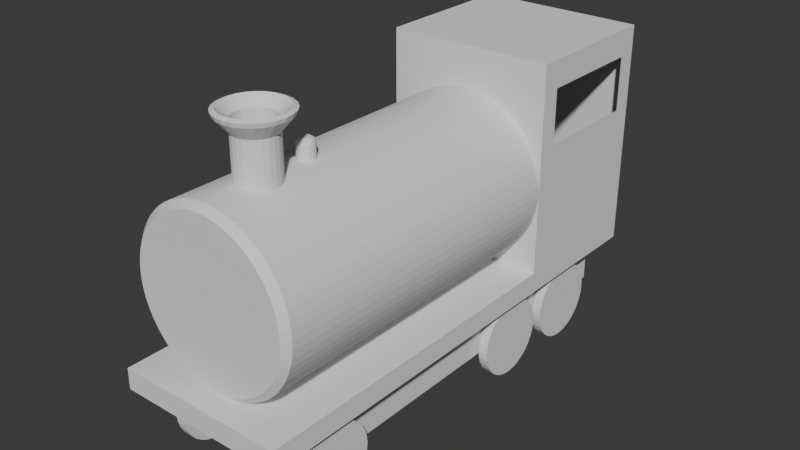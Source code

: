 # Source: Train.blend  (saved by Blender 4.1.24; exported with 4.5.12 LTS)
import bpy
from mathutils import Matrix  # noqa: F401  (used for matrix-valued properties, if any)

bpy.ops.wm.read_factory_settings(use_empty=True)
scene = bpy.context.scene
scene.name = 'Scene'

# ---- collections
col_collection = bpy.data.collections.new('Collection'); scene.collection.children.link(col_collection)

# ---- world
world_world = bpy.data.worlds.new('World'); scene.world = world_world
world_world.use_nodes = True; world_world.node_tree.nodes.clear()
_N = world_world.node_tree.nodes; _L = world_world.node_tree.links
n0 = _N.new('ShaderNodeOutputWorld'); n0.name = 'World Output'; n0.location = (300, 300)
n1 = _N.new('ShaderNodeBackground'); n1.name = 'Background'; n1.location = (10, 300)
n1.inputs[0].default_value = (0.05088, 0.05088, 0.05088, 1.0)
_L.new(n1.outputs[0], n0.inputs[0])
n0.is_active_output = True
world_world.color = (0.05088, 0.05088, 0.05088)
world_world.use_sun_shadow = False
world_world.sun_shadow_jitter_overblur = 0.0

# ---- meshes
me_cube_001 = bpy.data.meshes.new('Cube.001')
me_cube_001.from_pydata([(-1.0, -1.0, -1.0), (-1.0, -1.0, 1.0), (-1.0, 0.9286, -1.0), (-1.0, 0.9286, 1.0), (1.0, -1.0, -1.0), (1.0, -1.0, 1.0), (1.0, 0.9286, -1.0), (1.0, 0.9286, 1.0), (-1.0, 0.3385, -1.0), (-1.0, 0.3385, 1.0), (1.0, 0.3385, -1.0), (1.0, 0.3385, 1.0), (-1.0, 0.3385, 20.77), (-1.0, 0.9286, 20.77), (1.0, 0.9286, 20.77), (1.0, 0.3385, 20.77), (-1.0, 0.9286, 12.99), (1.0, 0.9286, 12.99), (1.0, 0.3385, 12.99), (-1.0, 0.3385, 12.99), (-1.0, 0.4145, 1.0), (-1.0, 0.8526, 1.0), (1.0, 0.4145, -1.0), (1.0, 0.8526, -1.0), (-1.0, 0.8526, -1.0), (-1.0, 0.4145, -1.0), (1.0, 0.8526, 1.0), (1.0, 0.4145, 1.0), (-1.0, 0.4145, 20.77), (-1.0, 0.8526, 20.77), (1.0, 0.8526, 20.77), (1.0, 0.4145, 20.77), (-1.0, 0.4145, 12.99), (-1.0, 0.8526, 12.99), (1.0, 0.8526, 12.99), (1.0, 0.4145, 12.99), (0.7618, 0.9286, -1.0), (-0.7618, 0.9286, -1.0), (-0.7618, 0.9286, 1.0), (0.7618, 0.9286, 1.0), (-0.7618, -1.0, -1.0), (0.7618, -1.0, -1.0), (0.7618, -1.0, 1.0), (-0.7618, -1.0, 1.0), (-0.7618, 0.3385, 1.0), (0.7618, 0.3385, 1.0), (0.7618, 0.3385, -1.0), (-0.7618, 0.3385, -1.0), (-0.7618, 0.9286, 20.77), (0.7618, 0.9286, 20.77), (-0.7618, 0.3385, 20.77), (0.7618, 0.3385, 20.77), (0.7618, 0.3385, 12.99), (-0.7618, 0.3385, 12.99), (-0.7618, 0.9286, 12.99), (0.7618, 0.9286, 12.99), (-0.7618, 0.8526, 20.77), (0.7618, 0.8526, 20.77), (-0.7618, 0.4145, 20.77), (0.7618, 0.4145, 20.77), (0.7618, 0.8526, -1.0), (-0.7618, 0.8526, -1.0), (0.7618, 0.4145, -1.0), (-0.7618, 0.4145, -1.0), (-1.0, 0.9286, 18.18), (1.0, 0.3385, 18.18), (1.0, 0.9286, 18.18), (-1.0, 0.3385, 18.18), (-1.0, 0.8526, 18.18), (-1.0, 0.4145, 18.18), (1.0, 0.4145, 18.18), (1.0, 0.8526, 18.18), (-0.7618, 0.3385, 18.18), (0.7618, 0.3385, 18.18), (0.7618, 0.9286, 18.18), (-0.7618, 0.9286, 18.18), (-1.0, -0.8501, -1.0), (1.0, -0.8501, 1.0), (-1.0, -0.8501, 1.0), (1.0, -0.8501, -1.0), (0.7618, -0.8501, 1.0), (-0.7618, -0.8501, 1.0), (-0.7618, -0.8501, -1.0), (0.7618, -0.8501, -1.0), (0.7618, 0.3385, -5.551), (-0.7618, 0.3385, -5.551), (0.7618, 0.8526, -5.551), (-0.7618, 0.8526, -5.551), (0.7618, 0.4145, -5.551), (-0.7618, 0.4145, -5.551), (-0.7618, -0.8501, -5.551), (0.7618, -0.8501, -5.551), (-0.7766, -0.5558, -5.096), (-0.8898, -0.5558, -5.096), (0.7874, -0.5558, -5.096), (0.9006, -0.5558, -5.096), (0.7874, -0.5587, -5.822), (0.9006, -0.5587, -5.822), (0.7874, -0.5673, -6.519), (0.9006, -0.5673, -6.519), (0.7874, -0.5813, -7.161), (0.9006, -0.5813, -7.161), (0.7874, -0.6002, -7.725), (0.9006, -0.6002, -7.725), (0.7874, -0.6231, -8.187), (0.9006, -0.6231, -8.187), (0.7874, -0.6493, -8.531), (0.9006, -0.6493, -8.531), (0.7874, -0.6777, -8.742), (0.9006, -0.6777, -8.742), (0.7874, -0.7073, -8.814), (0.9006, -0.7073, -8.814), (0.7874, -0.7368, -8.742), (0.9006, -0.7368, -8.742), (0.7874, -0.7652, -8.531), (0.9006, -0.7652, -8.531), (0.7874, -0.7914, -8.187), (0.9006, -0.7914, -8.187), (0.7874, -0.8144, -7.725), (0.9006, -0.8144, -7.725), (0.7874, -0.8332, -7.161), (0.9006, -0.8332, -7.161), (0.7874, -0.8472, -6.519), (0.9006, -0.8472, -6.519), (0.7874, -0.8558, -5.822), (0.9006, -0.8558, -5.822), (0.7874, -0.8587, -5.096), (0.9006, -0.8587, -5.096), (0.7874, -0.8558, -4.371), (0.9006, -0.8558, -4.371), (0.7874, -0.8472, -3.674), (0.9006, -0.8472, -3.674), (0.7874, -0.8332, -3.031), (0.9006, -0.8332, -3.031), (0.7874, -0.8144, -2.468), (0.9006, -0.8144, -2.468), (0.7874, -0.7914, -2.006), (0.9006, -0.7914, -2.006), (0.7874, -0.7652, -1.662), (0.9006, -0.7652, -1.662), (0.7874, -0.7368, -1.451), (0.9006, -0.7368, -1.451), (0.7874, -0.7073, -1.379), (0.9006, -0.7073, -1.379), (0.7874, -0.6777, -1.451), (0.9006, -0.6777, -1.451), (0.7874, -0.6493, -1.662), (0.9006, -0.6493, -1.662), (0.7874, -0.6231, -2.006), (0.9006, -0.6231, -2.006), (0.7874, -0.6002, -2.468), (0.9006, -0.6002, -2.468), (0.7874, -0.5813, -3.031), (0.9006, -0.5813, -3.031), (0.7874, -0.5673, -3.674), (0.9006, -0.5673, -3.674), (0.7874, -0.5587, -4.371), (0.9006, -0.5587, -4.371), (-0.8898, -0.5587, -5.822), (-0.7766, -0.5587, -5.822), (-0.8898, -0.5673, -6.519), (-0.7766, -0.5673, -6.519), (-0.8898, -0.5813, -7.161), (-0.7766, -0.5813, -7.161), (-0.8898, -0.6002, -7.725), (-0.7766, -0.6002, -7.725), (-0.8898, -0.6231, -8.187), (-0.7766, -0.6231, -8.187), (-0.8898, -0.6493, -8.531), (-0.7766, -0.6493, -8.531), (-0.8898, -0.6777, -8.742), (-0.7766, -0.6777, -8.742), (-0.8898, -0.7073, -8.814), (-0.7766, -0.7073, -8.814), (-0.8898, -0.7368, -8.742), (-0.7766, -0.7368, -8.742), (-0.8898, -0.7652, -8.531), (-0.7766, -0.7652, -8.531), (-0.8898, -0.7914, -8.187), (-0.7766, -0.7914, -8.187), (-0.8898, -0.8144, -7.725), (-0.7766, -0.8144, -7.725), (-0.8898, -0.8332, -7.161), (-0.7766, -0.8332, -7.161), (-0.8898, -0.8472, -6.519), (-0.7766, -0.8472, -6.519), (-0.8898, -0.8558, -5.822), (-0.7766, -0.8558, -5.822), (-0.8898, -0.8587, -5.096), (-0.7766, -0.8587, -5.096), (-0.8898, -0.8558, -4.371), (-0.7766, -0.8558, -4.371), (-0.8898, -0.8472, -3.674), (-0.7766, -0.8472, -3.674), (-0.8898, -0.8332, -3.031), (-0.7766, -0.8332, -3.031), (-0.8898, -0.8144, -2.468), (-0.7766, -0.8144, -2.468), (-0.8898, -0.7914, -2.006), (-0.7766, -0.7914, -2.006), (-0.8898, -0.7652, -1.662), (-0.7766, -0.7652, -1.662), (-0.8898, -0.7368, -1.451), (-0.7766, -0.7368, -1.451), (-0.8898, -0.7073, -1.379), (-0.7766, -0.7073, -1.379), (-0.8898, -0.6777, -1.451), (-0.7766, -0.6777, -1.451), (-0.8898, -0.6493, -1.662), (-0.7766, -0.6493, -1.662), (-0.8898, -0.6231, -2.006), (-0.7766, -0.6231, -2.006), (-0.8898, -0.6002, -2.468), (-0.7766, -0.6002, -2.468), (-0.8898, -0.5813, -3.031), (-0.7766, -0.5813, -3.031), (-0.8898, -0.5673, -3.674), (-0.7766, -0.5673, -3.674), (-0.8898, -0.5587, -4.371), (-0.7766, -0.5587, -4.371), (-0.7766, 0.4083, -5.096), (-0.8898, 0.4083, -5.096), (0.7874, 0.4083, -5.096), (0.9006, 0.4083, -5.096), (0.7874, 0.4053, -5.822), (0.9006, 0.4053, -5.822), (0.7874, 0.3967, -6.519), (0.9006, 0.3967, -6.519), (0.7874, 0.3827, -7.161), (0.9006, 0.3827, -7.161), (0.7874, 0.3639, -7.725), (0.9006, 0.3639, -7.725), (0.7874, 0.3409, -8.187), (0.9006, 0.3409, -8.187), (0.7874, 0.3148, -8.531), (0.9006, 0.3148, -8.531), (0.7874, 0.2863, -8.742), (0.9006, 0.2863, -8.742), (0.7874, 0.2568, -8.814), (0.9006, 0.2568, -8.814), (0.7874, 0.2272, -8.742), (0.9006, 0.2272, -8.742), (0.7874, 0.1988, -8.531), (0.9006, 0.1988, -8.531), (0.7874, 0.1726, -8.187), (0.9006, 0.1726, -8.187), (0.7874, 0.1497, -7.725), (0.9006, 0.1497, -7.725), (0.7874, 0.1309, -7.161), (0.9006, 0.1309, -7.161), (0.7874, 0.1169, -6.519), (0.9006, 0.1169, -6.519), (0.7874, 0.1082, -5.822), (0.9006, 0.1082, -5.822), (0.7874, 0.1053, -5.096), (0.9006, 0.1053, -5.096), (0.7874, 0.1082, -4.371), (0.9006, 0.1082, -4.371), (0.7874, 0.1169, -3.674), (0.9006, 0.1169, -3.674), (0.7874, 0.1309, -3.031), (0.9006, 0.1309, -3.031), (0.7874, 0.1497, -2.468), (0.9006, 0.1497, -2.468), (0.7874, 0.1726, -2.006), (0.9006, 0.1726, -2.006), (0.7874, 0.1988, -1.662), (0.9006, 0.1988, -1.662), (0.7874, 0.2272, -1.451), (0.9006, 0.2272, -1.451), (0.7874, 0.2568, -1.379), (0.9006, 0.2568, -1.379), (0.7874, 0.2863, -1.451), (0.9006, 0.2863, -1.451), (0.7874, 0.3148, -1.662), (0.9006, 0.3148, -1.662), (0.7874, 0.3409, -2.006), (0.9006, 0.3409, -2.006), (0.7874, 0.3639, -2.468), (0.9006, 0.3639, -2.468), (0.7874, 0.3827, -3.031), (0.9006, 0.3827, -3.031), (0.7874, 0.3967, -3.674), (0.9006, 0.3967, -3.674), (0.7874, 0.4053, -4.371), (0.9006, 0.4053, -4.371), (-0.8898, 0.4053, -5.822), (-0.7766, 0.4053, -5.822), (-0.8898, 0.3967, -6.519), (-0.7766, 0.3967, -6.519), (-0.8898, 0.3827, -7.161), (-0.7766, 0.3827, -7.161), (-0.8898, 0.3639, -7.725), (-0.7766, 0.3639, -7.725), (-0.8898, 0.3409, -8.187), (-0.7766, 0.3409, -8.187), (-0.8898, 0.3148, -8.531), (-0.7766, 0.3148, -8.531), (-0.8898, 0.2863, -8.742), (-0.7766, 0.2863, -8.742), (-0.8898, 0.2568, -8.814), (-0.7766, 0.2568, -8.814), (-0.8898, 0.2272, -8.742), (-0.7766, 0.2272, -8.742), (-0.8898, 0.1988, -8.531), (-0.7766, 0.1988, -8.531), (-0.8898, 0.1726, -8.187), (-0.7766, 0.1726, -8.187), (-0.8898, 0.1497, -7.725), (-0.7766, 0.1497, -7.725), (-0.8898, 0.1309, -7.161), (-0.7766, 0.1309, -7.161), (-0.8898, 0.1169, -6.519), (-0.7766, 0.1169, -6.519), (-0.8898, 0.1082, -5.822), (-0.7766, 0.1082, -5.822), (-0.8898, 0.1053, -5.096), (-0.7766, 0.1053, -5.096), (-0.8898, 0.1082, -4.371), (-0.7766, 0.1082, -4.371), (-0.8898, 0.1169, -3.674), (-0.7766, 0.1169, -3.674), (-0.8898, 0.1309, -3.031), (-0.7766, 0.1309, -3.031), (-0.8898, 0.1497, -2.468), (-0.7766, 0.1497, -2.468), (-0.8898, 0.1726, -2.006), (-0.7766, 0.1726, -2.006), (-0.8898, 0.1988, -1.662), (-0.7766, 0.1988, -1.662), (-0.8898, 0.2272, -1.451), (-0.7766, 0.2272, -1.451), (-0.8898, 0.2568, -1.379), (-0.7766, 0.2568, -1.379), (-0.8898, 0.2863, -1.451), (-0.7766, 0.2863, -1.451), (-0.8898, 0.3148, -1.662), (-0.7766, 0.3148, -1.662), (-0.8898, 0.3409, -2.006), (-0.7766, 0.3409, -2.006), (-0.8898, 0.3639, -2.468), (-0.7766, 0.3639, -2.468), (-0.8898, 0.3827, -3.031), (-0.7766, 0.3827, -3.031), (-0.8898, 0.3967, -3.674), (-0.7766, 0.3967, -3.674), (-0.8898, 0.4053, -4.371), (-0.7766, 0.4053, -4.371), (-0.7766, 0.7577, -5.096), (-0.8898, 0.7577, -5.096), (0.7874, 0.7577, -5.096), (0.9006, 0.7577, -5.096), (0.7874, 0.7548, -5.822), (0.9006, 0.7548, -5.822), (0.7874, 0.7461, -6.519), (0.9006, 0.7461, -6.519), (0.7874, 0.7322, -7.161), (0.9006, 0.7322, -7.161), (0.7874, 0.7133, -7.725), (0.9006, 0.7133, -7.725), (0.7874, 0.6904, -8.187), (0.9006, 0.6904, -8.187), (0.7874, 0.6642, -8.531), (0.9006, 0.6642, -8.531), (0.7874, 0.6358, -8.742), (0.9006, 0.6358, -8.742), (0.7874, 0.6062, -8.814), (0.9006, 0.6062, -8.814), (0.7874, 0.5767, -8.742), (0.9006, 0.5767, -8.742), (0.7874, 0.5483, -8.531), (0.9006, 0.5483, -8.531), (0.7874, 0.5221, -8.187), (0.9006, 0.5221, -8.187), (0.7874, 0.4991, -7.725), (0.9006, 0.4991, -7.725), (0.7874, 0.4803, -7.161), (0.9006, 0.4803, -7.161), (0.7874, 0.4663, -6.519), (0.9006, 0.4663, -6.519), (0.7874, 0.4577, -5.822), (0.9006, 0.4577, -5.822), (0.7874, 0.4548, -5.096), (0.9006, 0.4548, -5.096), (0.7874, 0.4577, -4.371), (0.9006, 0.4577, -4.371), (0.7874, 0.4663, -3.674), (0.9006, 0.4663, -3.674), (0.7874, 0.4803, -3.031), (0.9006, 0.4803, -3.031), (0.7874, 0.4991, -2.468), (0.9006, 0.4991, -2.468), (0.7874, 0.5221, -2.006), (0.9006, 0.5221, -2.006), (0.7874, 0.5483, -1.662), (0.9006, 0.5483, -1.662), (0.7874, 0.5767, -1.451), (0.9006, 0.5767, -1.451), (0.7874, 0.6062, -1.379), (0.9006, 0.6062, -1.379), (0.7874, 0.6358, -1.451), (0.9006, 0.6358, -1.451), (0.7874, 0.6642, -1.662), (0.9006, 0.6642, -1.662), (0.7874, 0.6904, -2.006), (0.9006, 0.6904, -2.006), (0.7874, 0.7133, -2.468), (0.9006, 0.7133, -2.468), (0.7874, 0.7322, -3.031), (0.9006, 0.7322, -3.031), (0.7874, 0.7461, -3.674), (0.9006, 0.7461, -3.674), (0.7874, 0.7548, -4.371), (0.9006, 0.7548, -4.371), (-0.8898, 0.7548, -5.822), (-0.7766, 0.7548, -5.822), (-0.8898, 0.7461, -6.519), (-0.7766, 0.7461, -6.519), (-0.8898, 0.7322, -7.161), (-0.7766, 0.7322, -7.161), (-0.8898, 0.7133, -7.725), (-0.7766, 0.7133, -7.725), (-0.8898, 0.6904, -8.187), (-0.7766, 0.6904, -8.187), (-0.8898, 0.6642, -8.531), (-0.7766, 0.6642, -8.531), (-0.8898, 0.6358, -8.742), (-0.7766, 0.6358, -8.742), (-0.8898, 0.6062, -8.814), (-0.7766, 0.6062, -8.814), (-0.8898, 0.5767, -8.742), (-0.7766, 0.5767, -8.742), (-0.8898, 0.5483, -8.531), (-0.7766, 0.5483, -8.531), (-0.8898, 0.5221, -8.187), (-0.7766, 0.5221, -8.187), (-0.8898, 0.4991, -7.725), (-0.7766, 0.4991, -7.725), (-0.8898, 0.4803, -7.161), (-0.7766, 0.4803, -7.161), (-0.8898, 0.4663, -6.519), (-0.7766, 0.4663, -6.519), (-0.8898, 0.4577, -5.822), (-0.7766, 0.4577, -5.822), (-0.8898, 0.4548, -5.096), (-0.7766, 0.4548, -5.096), (-0.8898, 0.4577, -4.371), (-0.7766, 0.4577, -4.371), (-0.8898, 0.4663, -3.674), (-0.7766, 0.4663, -3.674), (-0.8898, 0.4803, -3.031), (-0.7766, 0.4803, -3.031), (-0.8898, 0.4991, -2.468), (-0.7766, 0.4991, -2.468), (-0.8898, 0.5221, -2.006), (-0.7766, 0.5221, -2.006), (-0.8898, 0.5483, -1.662), (-0.7766, 0.5483, -1.662), (-0.8898, 0.5767, -1.451), (-0.7766, 0.5767, -1.451), (-0.8898, 0.6062, -1.379), (-0.7766, 0.6062, -1.379), (-0.8898, 0.6358, -1.451), (-0.7766, 0.6358, -1.451), (-0.8898, 0.6642, -1.662), (-0.7766, 0.6642, -1.662), (-0.8898, 0.6904, -2.006), (-0.7766, 0.6904, -2.006), (-0.8898, 0.7133, -2.468), (-0.7766, 0.7133, -2.468), (-0.8898, 0.7322, -3.031), (-0.7766, 0.7322, -3.031), (-0.8898, 0.7461, -3.674), (-0.7766, 0.7461, -3.674), (-0.8898, 0.7548, -4.371), (-0.7766, 0.7548, -4.371), (0.0, 0.3476, 17.01), (0.09802, 0.3476, 16.97), (0.1951, 0.3476, 16.85), (0.2903, 0.3476, 16.66), (0.3827, 0.3476, 16.39), (0.4714, 0.3476, 16.06), (0.5556, 0.3476, 15.65), (0.6344, 0.3476, 15.18), (0.7071, 0.3476, 14.64), (0.773, 0.3476, 14.06), (0.8315, 0.3476, 13.42), (0.8819, 0.3476, 12.74), (0.9239, 0.3476, 12.03), (0.9569, 0.3476, 11.28), (0.9808, 0.3476, 10.51), (0.9952, 0.3476, 9.728), (1.0, 0.3476, 8.937), (0.9952, 0.3476, 8.146), (0.9808, 0.3476, 7.363), (0.9569, 0.3476, 6.595), (0.9239, 0.3476, 5.849), (0.8819, 0.3476, 5.133), (0.8315, 0.3476, 4.454), (0.773, 0.3476, 3.817), (0.7071, 0.3476, 3.231), (0.6344, 0.3476, 2.699), (0.5556, 0.3476, 2.227), (0.4714, 0.3476, 1.82), (0.3827, 0.3476, 1.481), (0.2903, 0.3476, 1.214), (0.1951, 0.3476, 1.022), (0.09802, 0.3476, 0.9057), (0.0, 0.3476, 0.8668), (-0.09802, 0.3476, 0.9057), (-0.1951, 0.3476, 1.022), (-0.2903, 0.3476, 1.214), (-0.3827, 0.3476, 1.481), (-0.4714, 0.3476, 1.82), (-0.5556, 0.3476, 2.227), (-0.6344, 0.3476, 2.699), (-0.7071, 0.3476, 3.231), (-0.773, 0.3476, 3.817), (-0.8315, 0.3476, 4.454), (-0.8819, 0.3476, 5.133), (-0.9239, 0.3476, 5.849), (-0.9569, 0.3476, 6.595), (-0.9808, 0.3476, 7.363), (-0.9952, 0.3476, 8.146), (-1.0, 0.3476, 8.937), (-0.9952, 0.3476, 9.728), (-0.9808, 0.3476, 10.51), (-0.9569, 0.3476, 11.28), (-0.9239, 0.3476, 12.03), (-0.8819, 0.3476, 12.74), (-0.8315, 0.3476, 13.42), (-0.773, 0.3476, 14.06), (-0.7071, 0.3476, 14.64), (-0.6344, 0.3476, 15.18), (-0.5556, 0.3476, 15.65), (-0.4714, 0.3476, 16.06), (-0.3827, 0.3476, 16.39), (-0.2903, 0.3476, 16.66), (-0.1951, 0.3476, 16.85), (-0.09802, 0.3476, 16.97), (0.0, -0.9233, 16.41), (0.0, -0.8991, 17.01), (0.09078, -0.9233, 16.38), (0.09802, -0.8991, 16.97), (0.1807, -0.9233, 16.27), (0.1951, -0.8991, 16.85), (0.2689, -0.9233, 16.09), (0.2903, -0.8991, 16.66), (0.3544, -0.9233, 15.84), (0.3827, -0.8991, 16.39), (0.4366, -0.9233, 15.53), (0.4714, -0.8991, 16.06), (0.5146, -0.9233, 15.15), (0.5556, -0.8991, 15.65), (0.5876, -0.9233, 14.72), (0.6344, -0.8991, 15.18), (0.6549, -0.9233, 14.22), (0.7071, -0.8991, 14.64), (0.716, -0.9233, 13.68), (0.773, -0.8991, 14.06), (0.7701, -0.9233, 13.09), (0.8315, -0.8991, 13.42), (0.8168, -0.9233, 12.46), (0.8819, -0.8991, 12.74), (0.8557, -0.9233, 11.8), (0.9239, -0.8991, 12.03), (0.8863, -0.9233, 11.11), (0.9569, -0.8991, 11.28), (0.9084, -0.9233, 10.4), (0.9808, -0.8991, 10.51), (0.9217, -0.9233, 9.67), (0.9952, -0.8991, 9.728), (0.9262, -0.9233, 8.937), (1.0, -0.8991, 8.937), (0.9217, -0.9233, 8.205), (0.9952, -0.8991, 8.146), (0.9084, -0.9233, 7.479), (0.9808, -0.8991, 7.363), (0.8863, -0.9233, 6.768), (0.9569, -0.8991, 6.595), (0.8557, -0.9233, 6.077), (0.9239, -0.8991, 5.849), (0.8168, -0.9233, 5.414), (0.8819, -0.8991, 5.133), (0.7701, -0.9233, 4.785), (0.8315, -0.8991, 4.454), (0.716, -0.9233, 4.195), (0.773, -0.8991, 3.817), (0.6549, -0.9233, 3.652), (0.7071, -0.8991, 3.231), (0.5876, -0.9233, 3.159), (0.6344, -0.8991, 2.699), (0.5146, -0.9233, 2.722), (0.5556, -0.8991, 2.227), (0.4366, -0.9233, 2.345), (0.4714, -0.8991, 1.82), (0.3544, -0.9233, 2.032), (0.3827, -0.8991, 1.481), (0.2689, -0.9233, 1.784), (0.2903, -0.8991, 1.214), (0.1807, -0.9233, 1.606), (0.1951, -0.8991, 1.022), (0.09078, -0.9233, 1.499), (0.09802, -0.8991, 0.9057), (-2.328e-10, -0.9233, 1.463), (0.0, -0.8991, 0.8668), (-0.09078, -0.9233, 1.499), (-0.09802, -0.8991, 0.9057), (-0.1807, -0.9233, 1.606), (-0.1951, -0.8991, 1.022), (-0.2689, -0.9233, 1.784), (-0.2903, -0.8991, 1.214), (-0.3544, -0.9233, 2.032), (-0.3827, -0.8991, 1.481), (-0.4366, -0.9233, 2.345), (-0.4714, -0.8991, 1.82), (-0.5146, -0.9233, 2.722), (-0.5556, -0.8991, 2.227), (-0.5876, -0.9233, 3.159), (-0.6344, -0.8991, 2.699), (-0.6549, -0.9233, 3.652), (-0.7071, -0.8991, 3.231), (-0.716, -0.9233, 4.195), (-0.773, -0.8991, 3.817), (-0.7701, -0.9233, 4.785), (-0.8315, -0.8991, 4.454), (-0.8168, -0.9233, 5.414), (-0.8819, -0.8991, 5.133), (-0.8557, -0.9233, 6.077), (-0.9239, -0.8991, 5.849), (-0.8863, -0.9233, 6.768), (-0.9569, -0.8991, 6.595), (-0.9084, -0.9233, 7.479), (-0.9808, -0.8991, 7.363), (-0.9217, -0.9233, 8.205), (-0.9952, -0.8991, 8.146), (-0.9262, -0.9233, 8.937), (-1.0, -0.8991, 8.937), (-0.9217, -0.9233, 9.67), (-0.9952, -0.8991, 9.728), (-0.9084, -0.9233, 10.4), (-0.9808, -0.8991, 10.51), (-0.8863, -0.9233, 11.11), (-0.9569, -0.8991, 11.28), (-0.8557, -0.9233, 11.8), (-0.9239, -0.8991, 12.03), (-0.8168, -0.9233, 12.46), (-0.8819, -0.8991, 12.74), (-0.7701, -0.9233, 13.09), (-0.8315, -0.8991, 13.42), (-0.716, -0.9233, 13.68), (-0.773, -0.8991, 14.06), (-0.6549, -0.9233, 14.22), (-0.7071, -0.8991, 14.64), (-0.5876, -0.9233, 14.72), (-0.6344, -0.8991, 15.18), (-0.5146, -0.9233, 15.15), (-0.5556, -0.8991, 15.65), (-0.4366, -0.9233, 15.53), (-0.4714, -0.8991, 16.06), (-0.3544, -0.9233, 15.84), (-0.3827, -0.8991, 16.39), (-0.2689, -0.9233, 16.09), (-0.2903, -0.8991, 16.66), (-0.1807, -0.9233, 16.27), (-0.1951, -0.8991, 16.85), (-0.09078, -0.9233, 16.38), (-0.09802, -0.8991, 16.97), (0.0583, -0.6156, 21.82), (-4.035e-09, -0.453, 16.52), (-5.686e-09, -0.6093, 16.3), (-5.686e-09, -0.6093, 20.79), (0.0613, -0.612, 16.3), (0.0613, -0.612, 20.79), (0.1184, -0.6197, 16.3), (0.1184, -0.6197, 20.79), (0.1675, -0.6321, 16.3), (0.1675, -0.6321, 20.79), (0.2051, -0.6482, 16.3), (0.2051, -0.6482, 20.79), (0.2288, -0.667, 16.3), (0.2288, -0.667, 20.79), (0.2368, -0.6872, 16.3), (0.2368, -0.6872, 20.79), (0.2288, -0.7073, 16.3), (0.2288, -0.7073, 20.79), (0.2051, -0.7261, 16.3), (0.2051, -0.7261, 20.79), (0.1675, -0.7423, 16.3), (0.1675, -0.7423, 20.79), (0.1184, -0.7546, 16.3), (0.1184, -0.7546, 20.79), (0.0613, -0.7624, 16.3), (0.0613, -0.7624, 20.79), (-5.686e-09, -0.7651, 16.3), (-5.686e-09, -0.7651, 20.79), (-0.0613, -0.7624, 16.3), (-0.0613, -0.7624, 20.79), (-0.1184, -0.7546, 16.3), (-0.1184, -0.7546, 20.79), (-0.1675, -0.7423, 16.3), (-0.1675, -0.7423, 20.79), (-0.2051, -0.7261, 16.3), (-0.2051, -0.7261, 20.79), (-0.2288, -0.7073, 16.3), (-0.2288, -0.7073, 20.79), (-0.2368, -0.6872, 16.3), (-0.2368, -0.6872, 20.79), (-0.2288, -0.667, 16.3), (-0.2288, -0.667, 20.79), (-0.2051, -0.6482, 16.3), (-0.2051, -0.6482, 20.79), (-0.1675, -0.6321, 16.3), (-0.1675, -0.6321, 20.79), (-0.1184, -0.6197, 16.3), (-0.1184, -0.6197, 20.79), (-0.0613, -0.612, 16.3), (-0.0613, -0.612, 20.79), (0.02564, -0.4541, 16.52), (0.1126, -0.623, 21.82), (0.04953, -0.4573, 16.52), (0.1593, -0.6348, 21.82), (0.07005, -0.4625, 16.52), (0.1951, -0.6501, 21.82), (0.0858, -0.4692, 16.52), (0.2176, -0.668, 21.82), (0.09569, -0.4771, 16.52), (0.2253, -0.6872, 21.82), (0.09907, -0.4855, 16.52), (0.2176, -0.7064, 21.82), (0.09569, -0.494, 16.52), (0.1951, -0.7242, 21.82), (0.0858, -0.5018, 16.52), (0.1593, -0.7396, 21.82), (0.07005, -0.5086, 16.52), (0.1126, -0.7513, 21.82), (0.04953, -0.5137, 16.52), (0.0583, -0.7587, 21.82), (0.02564, -0.517, 16.52), (-6.824e-09, -0.7613, 21.82), (-4.035e-09, -0.5181, 16.52), (-0.0583, -0.7587, 21.82), (-0.02564, -0.517, 16.52), (-0.1126, -0.7513, 21.82), (-0.04953, -0.5137, 16.52), (-6.824e-09, -0.6131, 21.82), (-0.07005, -0.5086, 16.52), (-0.0583, -0.6156, 21.82), (-0.0858, -0.5018, 16.52), (-0.1126, -0.623, 21.82), (-0.09569, -0.494, 16.52), (-0.1593, -0.6348, 21.82), (-0.09907, -0.4855, 16.52), (-0.1951, -0.6501, 21.82), (-0.09569, -0.4771, 16.52), (-0.2176, -0.668, 21.82), (-0.0858, -0.4692, 16.52), (-0.2253, -0.6872, 21.82), (-0.07005, -0.4625, 16.52), (-0.1593, -0.7396, 21.82), (-0.04953, -0.4573, 16.52), (-0.2176, -0.7064, 21.82), (-0.02564, -0.4541, 16.52), (-0.1951, -0.7242, 21.82), (-6.271e-09, -0.4675, 18.74), (-4.035e-09, -0.453, 18.25), (-4.682e-09, -0.4572, 18.59), (0.01419, -0.4681, 18.74), (0.02564, -0.4541, 18.25), (0.02229, -0.4582, 18.59), (0.02741, -0.4699, 18.74), (0.04953, -0.4573, 18.25), (0.04305, -0.461, 18.59), (0.03876, -0.4728, 18.74), (0.07005, -0.4625, 18.25), (0.06089, -0.4655, 18.59), (0.04747, -0.4765, 18.74), (0.0858, -0.4692, 18.25), (0.07457, -0.4714, 18.59), (0.05295, -0.4809, 18.74), (0.09569, -0.4771, 18.25), (0.08317, -0.4782, 18.59), (0.05481, -0.4855, 18.74), (0.09907, -0.4855, 18.25), (0.08611, -0.4855, 18.59), (0.05295, -0.4902, 18.74), (0.09569, -0.494, 18.25), (0.08317, -0.4929, 18.59), (0.04747, -0.4945, 18.74), (0.0858, -0.5018, 18.25), (0.07457, -0.4997, 18.59), (0.03876, -0.4983, 18.74), (0.07005, -0.5086, 18.25), (0.06089, -0.5056, 18.59), (0.02741, -0.5011, 18.74), (0.04953, -0.5137, 18.25), (0.04305, -0.5101, 18.59), (0.01419, -0.5029, 18.74), (0.02564, -0.517, 18.25), (0.02229, -0.5129, 18.59), (-5.061e-09, -0.5036, 18.74), (-4.035e-09, -0.5181, 18.25), (-4.304e-09, -0.5138, 18.59), (-0.01419, -0.5029, 18.74), (-0.02564, -0.517, 18.25), (-0.02229, -0.5129, 18.59), (-0.02741, -0.5011, 18.74), (-0.04953, -0.5137, 18.25), (-0.04305, -0.5101, 18.59), (-0.03876, -0.4983, 18.74), (-0.07005, -0.5086, 18.25), (-0.06089, -0.5056, 18.59), (-0.04747, -0.4945, 18.74), (-0.0858, -0.5018, 18.25), (-0.07457, -0.4997, 18.59), (-0.05295, -0.4902, 18.74), (-0.09569, -0.494, 18.25), (-0.08317, -0.4929, 18.59), (-0.05481, -0.4855, 18.74), (-0.09907, -0.4855, 18.25), (-0.08611, -0.4855, 18.59), (-0.05295, -0.4809, 18.74), (-0.09569, -0.4771, 18.25), (-0.08317, -0.4782, 18.59), (-0.04747, -0.4765, 18.74), (-0.0858, -0.4692, 18.25), (-0.07457, -0.4714, 18.59), (-0.03876, -0.4728, 18.74), (-0.07005, -0.4625, 18.25), (-0.06089, -0.4655, 18.59), (-0.02741, -0.4699, 18.74), (-0.04953, -0.4573, 18.25), (-0.04305, -0.461, 18.59), (-0.01419, -0.4681, 18.74), (-0.02564, -0.4541, 18.25), (-0.02229, -0.4582, 18.59), (-0.09026, -0.5764, 22.67), (-0.09838, -0.5664, 22.12), (-0.1023, -0.5616, 22.51), (-0.1744, -0.5879, 22.67), (-0.19, -0.5789, 22.12), (-0.1977, -0.5746, 22.51), (-0.2466, -0.6061, 22.67), (-0.2688, -0.5988, 22.12), (-0.2796, -0.5952, 22.51), (-0.3292, -0.6247, 22.12), (-0.302, -0.6298, 22.67), (-0.3424, -0.6222, 22.51), (-0.3369, -0.6575, 22.67), (-0.3671, -0.6548, 22.12), (-0.3819, -0.6535, 22.51), (-0.3801, -0.6872, 22.12), (-0.3487, -0.6872, 22.67), (-0.3954, -0.6872, 22.51), (-0.3369, -0.7169, 22.67), (-0.3671, -0.7195, 22.12), (-0.3819, -0.7208, 22.51), (-0.3292, -0.7497, 22.12), (-0.302, -0.7445, 22.67), (-0.3424, -0.7522, 22.51), (-0.2466, -0.7683, 22.67), (-0.2688, -0.7756, 22.12), (-0.2796, -0.7791, 22.51), (-0.1744, -0.7865, 22.67), (-0.19, -0.7954, 22.12), (-0.1977, -0.7998, 22.51), (-0.09026, -0.798, 22.67), (-0.09838, -0.8079, 22.12), (-0.1023, -0.8128, 22.51), (-1.397e-08, -0.8019, 22.67), (-8.938e-09, -0.8122, 22.12), (-1.118e-08, -0.8172, 22.51), (0.09026, -0.798, 22.67), (0.09838, -0.8079, 22.12), (0.1023, -0.8128, 22.51), (0.1744, -0.7865, 22.67), (0.19, -0.7954, 22.12), (0.1977, -0.7998, 22.51), (0.2466, -0.7683, 22.67), (0.2688, -0.7756, 22.12), (0.2796, -0.7791, 22.51), (0.302, -0.7445, 22.67), (0.3292, -0.7497, 22.12), (0.3424, -0.7522, 22.51), (0.3369, -0.7169, 22.67), (0.3671, -0.7195, 22.12), (0.3819, -0.7208, 22.51), (0.3487, -0.6872, 22.67), (0.3801, -0.6872, 22.12), (0.3954, -0.6872, 22.51), (0.3369, -0.6575, 22.67), (0.3671, -0.6548, 22.12), (0.3819, -0.6535, 22.51), (0.302, -0.6298, 22.67), (0.3292, -0.6247, 22.12), (0.3424, -0.6222, 22.51), (0.2466, -0.6061, 22.67), (0.2688, -0.5988, 22.12), (0.2796, -0.5952, 22.51), (0.1744, -0.5879, 22.67), (0.19, -0.5789, 22.12), (0.1977, -0.5746, 22.51), (-1.397e-08, -0.5725, 22.67), (-8.938e-09, -0.5622, 22.12), (-1.118e-08, -0.5572, 22.51), (0.09838, -0.5664, 22.12), (0.09026, -0.5764, 22.67), (0.1023, -0.5616, 22.51), (-0.1951, -0.6501, 16.58), (-0.1593, -0.6348, 16.58), (-0.2253, -0.6872, 16.58), (-0.2176, -0.668, 16.58), (-0.0583, -0.7587, 16.58), (-0.1126, -0.7513, 16.58), (-0.1126, -0.623, 16.58), (-0.0583, -0.6156, 16.58), (0.2176, -0.668, 16.58), (0.2253, -0.6872, 16.58), (0.2176, -0.7064, 16.58), (0.1951, -0.7242, 16.58), (0.0583, -0.7587, 16.58), (-6.824e-09, -0.7613, 16.58), (0.1593, -0.6348, 16.58), (0.1951, -0.6501, 16.58), (0.0583, -0.6156, 16.58), (0.1126, -0.623, 16.58), (0.1593, -0.7396, 16.58), (0.1126, -0.7513, 16.58), (-6.824e-09, -0.6131, 16.58), (-0.1593, -0.7396, 16.58), (-0.2176, -0.7064, 16.58), (-0.1951, -0.7242, 16.58)], [], [(24, 21, 3, 2), (36, 39, 7, 6), (79, 77, 5, 4), (40, 43, 1, 0), (83, 79, 4, 41), (81, 78, 1, 43), (75, 64, 13, 48), (62, 22, 10, 46), (22, 27, 11, 10), (76, 78, 9, 8), (58, 28, 12, 50), (73, 65, 15, 51), (71, 66, 14, 30), (69, 67, 12, 28), (20, 9, 19, 32), (26, 7, 17, 34), (45, 11, 18, 52), (38, 3, 16, 54), (11, 27, 35, 18), (27, 26, 34, 35), (3, 21, 33, 16), (21, 20, 32, 33), (64, 68, 29, 13), (68, 69, 28, 29), (65, 70, 31, 15), (70, 71, 30, 31), (48, 13, 29, 56), (56, 29, 28, 58), (6, 7, 26, 23), (23, 26, 27, 22), (36, 6, 23, 60), (60, 23, 22, 62), (8, 9, 20, 25), (25, 20, 21, 24), (24, 61, 63, 25), (47, 63, 89, 85), (2, 37, 61, 24), (37, 36, 60, 61), (30, 57, 59, 31), (57, 56, 58, 59), (14, 49, 57, 30), (49, 48, 56, 57), (7, 39, 55, 17), (39, 38, 54, 55), (9, 44, 53, 19), (44, 45, 52, 53), (67, 72, 50, 12), (72, 73, 51, 50), (31, 59, 51, 15), (59, 58, 50, 51), (25, 63, 47, 8), (83, 82, 90, 91), (66, 74, 49, 14), (74, 75, 48, 49), (77, 80, 42, 5), (80, 81, 43, 42), (76, 82, 40, 0), (82, 83, 41, 40), (4, 5, 42, 41), (41, 42, 43, 40), (2, 3, 38, 37), (37, 38, 39, 36), (55, 54, 75, 74), (17, 55, 74, 66), (19, 53, 72, 67), (18, 35, 70, 65), (16, 33, 68, 64), (32, 19, 67, 69), (34, 17, 66, 71), (52, 18, 65, 73), (54, 16, 64, 75), (53, 52, 73, 72), (63, 61, 87, 89), (8, 47, 82, 76), (45, 44, 81, 80), (11, 45, 80, 77), (0, 1, 78, 76), (44, 9, 78, 81), (46, 10, 79, 83), (10, 11, 77, 79), (87, 86, 88, 89), (89, 88, 84, 85), (85, 84, 91, 90), (82, 47, 85, 90), (60, 62, 88, 86), (61, 60, 86, 87), (62, 46, 84, 88), (46, 83, 91, 84), (248, 249, 251, 250), (159, 92, 219, 217, 215, 213, 211, 209, 207, 205, 203, 201, 199, 197, 195, 193, 191, 189, 187, 185, 183, 181, 179, 177, 175, 173, 171, 169, 167, 165, 163, 161), (94, 95, 97, 96), (316, 317, 319, 318), (214, 215, 217, 216), (96, 97, 99, 98), (246, 247, 249, 248), (212, 213, 215, 214), (98, 99, 101, 100), (320, 321, 323, 322), (210, 211, 213, 212), (100, 101, 103, 102), (244, 245, 247, 246), (208, 209, 211, 210), (102, 103, 105, 104), (322, 323, 325, 324), (206, 207, 209, 208), (104, 105, 107, 106), (242, 243, 245, 244), (204, 205, 207, 206), (106, 107, 109, 108), (324, 325, 327, 326), (202, 203, 205, 204), (108, 109, 111, 110), (240, 241, 243, 242), (200, 201, 203, 202), (110, 111, 113, 112), (326, 327, 329, 328), (198, 199, 201, 200), (112, 113, 115, 114), (238, 239, 241, 240), (196, 197, 199, 198), (114, 115, 117, 116), (328, 329, 331, 330), (194, 195, 197, 196), (116, 117, 119, 118), (236, 237, 239, 238), (192, 193, 195, 194), (118, 119, 121, 120), (330, 331, 333, 332), (190, 191, 193, 192), (120, 121, 123, 122), (234, 235, 237, 236), (188, 189, 191, 190), (122, 123, 125, 124), (332, 333, 335, 334), (186, 187, 189, 188), (124, 125, 127, 126), (232, 233, 235, 234), (184, 185, 187, 186), (126, 127, 129, 128), (334, 335, 337, 336), (182, 183, 185, 184), (128, 129, 131, 130), (230, 231, 233, 232), (180, 181, 183, 182), (130, 131, 133, 132), (336, 337, 339, 338), (178, 179, 181, 180), (132, 133, 135, 134), (228, 229, 231, 230), (176, 177, 179, 178), (134, 135, 137, 136), (338, 339, 341, 340), (174, 175, 177, 176), (136, 137, 139, 138), (226, 227, 229, 228), (172, 173, 175, 174), (138, 139, 141, 140), (340, 341, 343, 342), (170, 171, 173, 172), (140, 141, 143, 142), (224, 225, 227, 226), (168, 169, 171, 170), (142, 143, 145, 144), (342, 343, 345, 344), (166, 167, 169, 168), (144, 145, 147, 146), (222, 223, 225, 224), (164, 165, 167, 166), (146, 147, 149, 148), (287, 220, 347, 345, 343, 341, 339, 337, 335, 333, 331, 329, 327, 325, 323, 321, 319, 317, 315, 313, 311, 309, 307, 305, 303, 301, 299, 297, 295, 293, 291, 289), (162, 163, 165, 164), (148, 149, 151, 150), (93, 158, 160, 162, 164, 166, 168, 170, 172, 174, 176, 178, 180, 182, 184, 186, 188, 190, 192, 194, 196, 198, 200, 202, 204, 206, 208, 210, 212, 214, 216, 218), (160, 161, 163, 162), (150, 151, 153, 152), (218, 219, 92, 93), (158, 159, 161, 160), (152, 153, 155, 154), (97, 95, 157, 155, 153, 151, 149, 147, 145, 143, 141, 139, 137, 135, 133, 131, 129, 127, 125, 123, 121, 119, 117, 115, 113, 111, 109, 107, 105, 103, 101, 99), (93, 92, 159, 158), (154, 155, 157, 156), (318, 319, 321, 320), (216, 217, 219, 218), (156, 157, 95, 94), (94, 96, 98, 100, 102, 104, 106, 108, 110, 112, 114, 116, 118, 120, 122, 124, 126, 128, 130, 132, 134, 136, 138, 140, 142, 144, 146, 148, 150, 152, 154, 156), (250, 251, 253, 252), (314, 315, 317, 316), (252, 253, 255, 254), (312, 313, 315, 314), (254, 255, 257, 256), (310, 311, 313, 312), (256, 257, 259, 258), (308, 309, 311, 310), (258, 259, 261, 260), (306, 307, 309, 308), (260, 261, 263, 262), (304, 305, 307, 306), (262, 263, 265, 264), (302, 303, 305, 304), (264, 265, 267, 266), (300, 301, 303, 302), (266, 267, 269, 268), (298, 299, 301, 300), (268, 269, 271, 270), (296, 297, 299, 298), (270, 271, 273, 272), (294, 295, 297, 296), (272, 273, 275, 274), (292, 293, 295, 294), (274, 275, 277, 276), (290, 291, 293, 292), (276, 277, 279, 278), (221, 286, 288, 290, 292, 294, 296, 298, 300, 302, 304, 306, 308, 310, 312, 314, 316, 318, 320, 322, 324, 326, 328, 330, 332, 334, 336, 338, 340, 342, 344, 346), (288, 289, 291, 290), (278, 279, 281, 280), (346, 347, 220, 221), (286, 287, 289, 288), (280, 281, 283, 282), (225, 223, 285, 283, 281, 279, 277, 275, 273, 271, 269, 267, 265, 263, 261, 259, 257, 255, 253, 251, 249, 247, 245, 243, 241, 239, 237, 235, 233, 231, 229, 227), (221, 220, 287, 286), (282, 283, 285, 284), (344, 345, 347, 346), (284, 285, 223, 222), (222, 224, 226, 228, 230, 232, 234, 236, 238, 240, 242, 244, 246, 248, 250, 252, 254, 256, 258, 260, 262, 264, 266, 268, 270, 272, 274, 276, 278, 280, 282, 284), (376, 377, 379, 378), (444, 445, 447, 446), (374, 375, 377, 376), (448, 449, 451, 450), (372, 373, 375, 374), (450, 451, 453, 452), (370, 371, 373, 372), (452, 453, 455, 454), (368, 369, 371, 370), (454, 455, 457, 456), (366, 367, 369, 368), (456, 457, 459, 458), (364, 365, 367, 366), (458, 459, 461, 460), (362, 363, 365, 364), (460, 461, 463, 462), (360, 361, 363, 362), (462, 463, 465, 464), (358, 359, 361, 360), (464, 465, 467, 466), (356, 357, 359, 358), (466, 467, 469, 468), (354, 355, 357, 356), (468, 469, 471, 470), (352, 353, 355, 354), (470, 471, 473, 472), (350, 351, 353, 352), (415, 348, 475, 473, 471, 469, 467, 465, 463, 461, 459, 457, 455, 453, 451, 449, 447, 445, 443, 441, 439, 437, 435, 433, 431, 429, 427, 425, 423, 421, 419, 417), (446, 447, 449, 448), (378, 379, 381, 380), (442, 443, 445, 444), (380, 381, 383, 382), (440, 441, 443, 442), (382, 383, 385, 384), (438, 439, 441, 440), (384, 385, 387, 386), (436, 437, 439, 438), (386, 387, 389, 388), (434, 435, 437, 436), (388, 389, 391, 390), (432, 433, 435, 434), (390, 391, 393, 392), (430, 431, 433, 432), (392, 393, 395, 394), (428, 429, 431, 430), (394, 395, 397, 396), (426, 427, 429, 428), (396, 397, 399, 398), (424, 425, 427, 426), (398, 399, 401, 400), (422, 423, 425, 424), (400, 401, 403, 402), (420, 421, 423, 422), (402, 403, 405, 404), (418, 419, 421, 420), (404, 405, 407, 406), (349, 414, 416, 418, 420, 422, 424, 426, 428, 430, 432, 434, 436, 438, 440, 442, 444, 446, 448, 450, 452, 454, 456, 458, 460, 462, 464, 466, 468, 470, 472, 474), (416, 417, 419, 418), (406, 407, 409, 408), (474, 475, 348, 349), (414, 415, 417, 416), (408, 409, 411, 410), (353, 351, 413, 411, 409, 407, 405, 403, 401, 399, 397, 395, 393, 391, 389, 387, 385, 383, 381, 379, 377, 375, 373, 371, 369, 367, 365, 363, 361, 359, 357, 355), (349, 348, 415, 414), (410, 411, 413, 412), (472, 473, 475, 474), (412, 413, 351, 350), (350, 352, 354, 356, 358, 360, 362, 364, 366, 368, 370, 372, 374, 376, 378, 380, 382, 384, 386, 388, 390, 392, 394, 396, 398, 400, 402, 404, 406, 408, 410, 412), (539, 667, 541, 476), (478, 545, 547, 479), (479, 547, 549, 480), (480, 549, 551, 481), (481, 551, 553, 482), (482, 553, 555, 483), (483, 555, 557, 484), (484, 557, 559, 485), (485, 559, 561, 486), (486, 561, 563, 487), (487, 563, 565, 488), (488, 565, 567, 489), (489, 567, 569, 490), (490, 569, 571, 491), (491, 571, 573, 492), (492, 573, 575, 493), (493, 575, 577, 494), (494, 577, 579, 495), (495, 579, 581, 496), (496, 581, 583, 497), (497, 583, 585, 498), (498, 585, 587, 499), (499, 587, 589, 500), (500, 589, 591, 501), (501, 591, 593, 502), (502, 593, 595, 503), (503, 595, 597, 504), (504, 597, 599, 505), (505, 599, 601, 506), (506, 601, 603, 507), (507, 603, 605, 508), (508, 605, 607, 509), (509, 607, 609, 510), (510, 609, 611, 511), (511, 611, 613, 512), (512, 613, 615, 513), (513, 615, 617, 514), (514, 617, 619, 515), (515, 619, 621, 516), (516, 621, 623, 517), (517, 623, 625, 518), (518, 625, 627, 519), (519, 627, 629, 520), (520, 629, 631, 521), (521, 631, 633, 522), (522, 633, 635, 523), (523, 635, 637, 524), (524, 637, 639, 525), (525, 639, 641, 526), (526, 641, 643, 527), (527, 643, 645, 528), (528, 645, 647, 529), (529, 647, 649, 530), (530, 649, 651, 531), (531, 651, 653, 532), (532, 653, 655, 533), (533, 655, 657, 534), (534, 657, 659, 535), (535, 659, 661, 536), (536, 661, 663, 537), (537, 663, 665, 538), (538, 665, 667, 539), (476, 541, 543, 477), (477, 543, 545, 478), (476, 477, 478, 479, 480, 481, 482, 483, 484, 485, 486, 487, 488, 489, 490, 491, 492, 493, 494, 495, 496, 497, 498, 499, 500, 501, 502, 503, 504, 505, 506, 507, 508, 509, 510, 511, 512, 513, 514, 515, 516, 517, 518, 519, 520, 521, 522, 523, 524, 525, 526, 527, 528, 529, 530, 531, 532, 533, 534, 535, 536, 537, 538, 539), (543, 541, 540, 542), (545, 543, 542, 544), (547, 545, 544, 546), (549, 547, 546, 548), (551, 549, 548, 550), (553, 551, 550, 552), (555, 553, 552, 554), (557, 555, 554, 556), (559, 557, 556, 558), (561, 559, 558, 560), (563, 561, 560, 562), (565, 563, 562, 564), (567, 565, 564, 566), (569, 567, 566, 568), (571, 569, 568, 570), (573, 571, 570, 572), (575, 573, 572, 574), (577, 575, 574, 576), (579, 577, 576, 578), (581, 579, 578, 580), (583, 581, 580, 582), (585, 583, 582, 584), (587, 585, 584, 586), (589, 587, 586, 588), (591, 589, 588, 590), (593, 591, 590, 592), (595, 593, 592, 594), (597, 595, 594, 596), (599, 597, 596, 598), (601, 599, 598, 600), (603, 601, 600, 602), (605, 603, 602, 604), (607, 605, 604, 606), (609, 607, 606, 608), (611, 609, 608, 610), (613, 611, 610, 612), (615, 613, 612, 614), (617, 615, 614, 616), (619, 617, 616, 618), (621, 619, 618, 620), (623, 621, 620, 622), (625, 623, 622, 624), (627, 625, 624, 626), (629, 627, 626, 628), (631, 629, 628, 630), (633, 631, 630, 632), (635, 633, 632, 634), (637, 635, 634, 636), (639, 637, 636, 638), (641, 639, 638, 640), (643, 641, 640, 642), (645, 643, 642, 644), (647, 645, 644, 646), (649, 647, 646, 648), (651, 649, 648, 650), (653, 651, 650, 652), (655, 653, 652, 654), (657, 655, 654, 656), (659, 657, 656, 658), (661, 659, 658, 660), (663, 661, 660, 662), (665, 663, 662, 664), (667, 665, 664, 666), (541, 667, 666, 540), (542, 540, 666, 664, 662, 660, 658, 656, 654, 652, 650, 648, 646, 644, 642, 640, 638, 636, 634, 632, 630, 628, 626, 624, 622, 620, 618, 616, 614, 612, 610, 608, 606, 604, 602, 600, 598, 596, 594, 592, 590, 588, 586, 584, 582, 580, 578, 576, 574, 572, 570, 568, 566, 564, 562, 560, 558, 556, 554, 552, 550, 548, 546, 544), (762, 834, 765, 669), (670, 671, 673, 672), (760, 831, 834, 762), (672, 673, 675, 674), (758, 828, 831, 760), (674, 675, 677, 676), (756, 825, 828, 758), (676, 677, 679, 678), (754, 822, 825, 756), (678, 679, 681, 680), (752, 819, 822, 754), (680, 681, 683, 682), (750, 816, 819, 752), (682, 683, 685, 684), (748, 813, 816, 750), (684, 685, 687, 686), (746, 810, 813, 748), (686, 687, 689, 688), (744, 807, 810, 746), (688, 689, 691, 690), (742, 804, 807, 744), (690, 691, 693, 692), (740, 801, 804, 742), (692, 693, 695, 694), (738, 798, 801, 740), (694, 695, 697, 696), (736, 795, 798, 738), (696, 697, 699, 698), (734, 792, 795, 736), (698, 699, 701, 700), (732, 789, 792, 734), (700, 701, 703, 702), (730, 786, 789, 732), (702, 703, 705, 704), (728, 783, 786, 730), (704, 705, 707, 706), (726, 780, 783, 728), (706, 707, 709, 708), (724, 777, 780, 726), (708, 709, 711, 710), (669, 718, 720, 722, 724, 726, 728, 730, 732, 734, 736, 738, 740, 742, 744, 746, 748, 750, 752, 754, 756, 758, 760, 762), (722, 774, 777, 724), (710, 711, 713, 712), (718, 768, 771, 720), (720, 771, 774, 722), (712, 713, 715, 714), (689, 687, 882, 879), (767, 764, 833, 830, 827, 824, 821, 818, 815, 812, 809, 806, 803, 800, 797, 794, 791, 788, 785, 782, 779, 776, 773, 770), (714, 715, 717, 716), (671, 717, 837, 903), (716, 717, 671, 670), (670, 672, 674, 676, 678, 680, 682, 684, 686, 688, 690, 692, 694, 696, 698, 700, 702, 704, 706, 708, 710, 712, 714, 716), (813, 810, 811, 814), (814, 811, 809, 812), (789, 786, 787, 790), (790, 787, 785, 788), (810, 807, 808, 811), (811, 808, 806, 809), (786, 783, 784, 787), (787, 784, 782, 785), (807, 804, 805, 808), (808, 805, 803, 806), (783, 780, 781, 784), (784, 781, 779, 782), (804, 801, 802, 805), (805, 802, 800, 803), (780, 777, 778, 781), (781, 778, 776, 779), (801, 798, 799, 802), (802, 799, 797, 800), (777, 774, 775, 778), (778, 775, 773, 776), (798, 795, 796, 799), (799, 796, 794, 797), (774, 771, 772, 775), (775, 772, 770, 773), (795, 792, 793, 796), (796, 793, 791, 794), (771, 768, 769, 772), (772, 769, 767, 770), (792, 789, 790, 793), (793, 790, 788, 791), (768, 765, 766, 769), (769, 766, 764, 767), (816, 813, 814, 817), (817, 814, 812, 815), (819, 816, 817, 820), (820, 817, 815, 818), (822, 819, 820, 823), (823, 820, 818, 821), (825, 822, 823, 826), (826, 823, 821, 824), (828, 825, 826, 829), (829, 826, 824, 827), (831, 828, 829, 832), (832, 829, 827, 830), (834, 831, 832, 835), (835, 832, 830, 833), (765, 834, 835, 766), (766, 835, 833, 764), (669, 765, 768, 718), (695, 693, 873, 870), (701, 699, 864, 861), (707, 705, 855, 851), (713, 711, 845, 843), (715, 713, 843, 840), (675, 673, 905, 900), (681, 679, 894, 891), (687, 685, 885, 882), (693, 691, 876, 873), (699, 697, 867, 864), (705, 703, 857, 855), (711, 709, 849, 845), (673, 671, 903, 905), (679, 677, 897, 894), (685, 683, 888, 885), (691, 689, 879, 876), (697, 695, 870, 867), (703, 701, 861, 857), (709, 707, 851, 849), (860, 863, 743, 759), (737, 735, 927, 920), (677, 675, 900, 897), (683, 681, 891, 888), (855, 857, 859, 856), (856, 859, 858, 854), (857, 861, 862, 859), (859, 862, 860, 858), (849, 851, 853, 850), (850, 853, 852, 848), (851, 855, 856, 853), (853, 856, 854, 852), (843, 845, 847, 844), (844, 847, 846, 842), (845, 849, 850, 847), (847, 850, 848, 846), (837, 840, 841, 838), (838, 841, 839, 836), (840, 843, 844, 841), (841, 844, 842, 839), (903, 837, 838, 904), (904, 838, 836, 902), (861, 864, 865, 862), (862, 865, 863, 860), (864, 867, 868, 865), (865, 868, 866, 863), (867, 870, 871, 868), (868, 871, 869, 866), (870, 873, 874, 871), (871, 874, 872, 869), (873, 876, 877, 874), (874, 877, 875, 872), (876, 879, 880, 877), (877, 880, 878, 875), (879, 882, 883, 880), (880, 883, 881, 878), (882, 885, 886, 883), (883, 886, 884, 881), (885, 888, 889, 886), (886, 889, 887, 884), (888, 891, 892, 889), (889, 892, 890, 887), (891, 894, 895, 892), (892, 895, 893, 890), (894, 897, 898, 895), (895, 898, 896, 893), (897, 900, 901, 898), (898, 901, 899, 896), (900, 905, 907, 901), (901, 907, 906, 899), (905, 903, 904, 907), (907, 904, 902, 906), (717, 715, 840, 837), (869, 872, 737, 739), (878, 881, 731, 733), (887, 890, 725, 727), (896, 899, 719, 721), (906, 902, 745, 668), (836, 839, 749, 747), (846, 848, 755, 753), (902, 836, 747, 745), (866, 869, 739, 741), (875, 878, 733, 735), (884, 887, 727, 729), (893, 896, 721, 723), (848, 852, 757, 755), (858, 860, 759, 763), (839, 842, 751, 749), (863, 866, 741, 743), (872, 875, 735, 737), (881, 884, 729, 731), (890, 893, 723, 725), (899, 906, 668, 719), (842, 846, 753, 751), (854, 858, 763, 761), (852, 854, 761, 757), (924, 928, 915, 914, 909, 908, 911, 910, 930, 931, 929, 913, 912, 921, 920, 927, 926, 919, 918, 917, 916, 923, 922, 925), (727, 725, 916, 917), (745, 747, 915, 928), (668, 745, 928, 924), (757, 761, 930, 910), (721, 719, 925, 922), (763, 759, 929, 931), (751, 753, 908, 909), (743, 741, 912, 913), (741, 739, 921, 912), (731, 729, 918, 919), (735, 733, 926, 927), (723, 721, 922, 923), (759, 743, 913, 929), (725, 723, 923, 916), (761, 763, 931, 930), (755, 757, 910, 911), (729, 727, 917, 918), (747, 749, 914, 915), (739, 737, 920, 921), (719, 668, 924, 925), (749, 751, 909, 914), (753, 755, 911, 908), (733, 731, 919, 926)])
_uv = me_cube_001.uv_layers.new(name='UVMap')
_uv.uv.foreach_set('vector', [0.375, 0.2224, 0.625, 0.2224, 0.625, 0.25, 0.375, 0.25, 0.375, 0.4167, 0.625, 0.4167, 0.625, 0.5, 0.375, 0.5, 0.375, 0.7313, 0.625, 0.7313, 0.625, 0.75, 0.375, 0.75, 0.375, 0.9167, 0.625, 0.9167, 0.625, 1.0, 0.375, 1.0, 0.2917, 0.7313, 0.375, 0.7313, 0.375, 0.75, 0.2917, 0.75, 0.7917, 0.7313, 0.875, 0.7313, 0.875, 0.75, 0.7917, 0.75, 0.625, 0.3333, 0.625, 0.25, 0.625, 0.25, 0.625, 0.3333, 0.2917, 0.5551, 0.375, 0.5551, 0.375, 0.5827, 0.2917, 0.5827, 0.375, 0.5551, 0.625, 0.5551, 0.625, 0.5827, 0.375, 0.5827, 0.375, 0.01874, 0.625, 0.01874, 0.625, 0.1673, 0.375, 0.1673, 0.7917, 0.5551, 0.875, 0.5551, 0.875, 0.5827, 0.7917, 0.5827, 0.7083, 0.5827, 0.625, 0.5827, 0.625, 0.5827, 0.7083, 0.5827, 0.625, 0.5276, 0.625, 0.5, 0.625, 0.5, 0.625, 0.5276, 0.625, 0.1949, 0.625, 0.1673, 0.625, 0.1673, 0.625, 0.1949, 0.625, 0.1949, 0.625, 0.1673, 0.625, 0.1673, 0.625, 0.1949, 0.625, 0.5276, 0.625, 0.5, 0.625, 0.5, 0.625, 0.5276, 0.7083, 0.5827, 0.625, 0.5827, 0.625, 0.5827, 0.7083, 0.5827, 0.625, 0.3333, 0.625, 0.25, 0.625, 0.25, 0.625, 0.3333, 0.625, 0.5827, 0.625, 0.5551, 0.625, 0.5551, 0.625, 0.5827, 0.625, 0.5551, 0.625, 0.5276, 0.625, 0.5276, 0.625, 0.5551, 0.625, 0.25, 0.625, 0.2224, 0.625, 0.2224, 0.625, 0.25, 0.625, 0.2224, 0.625, 0.1949, 0.625, 0.1949, 0.625, 0.2224, 0.625, 0.25, 0.625, 0.2224, 0.625, 0.2224, 0.625, 0.25, 0.625, 0.2224, 0.625, 0.1949, 0.625, 0.1949, 0.625, 0.2224, 0.625, 0.5827, 0.625, 0.5551, 0.625, 0.5551, 0.625, 0.5827, 0.625, 0.5551, 0.625, 0.5276, 0.625, 0.5276, 0.625, 0.5551, 0.7917, 0.5, 0.875, 0.5, 0.875, 0.5276, 0.7917, 0.5276, 0.7917, 0.5276, 0.875, 0.5276, 0.875, 0.5551, 0.7917, 0.5551, 0.375, 0.5, 0.625, 0.5, 0.625, 0.5276, 0.375, 0.5276, 0.375, 0.5276, 0.625, 0.5276, 0.625, 0.5551, 0.375, 0.5551, 0.2917, 0.5, 0.375, 0.5, 0.375, 0.5276, 0.2917, 0.5276, 0.2917, 0.5276, 0.375, 0.5276, 0.375, 0.5551, 0.2917, 0.5551, 0.375, 0.1673, 0.625, 0.1673, 0.625, 0.1949, 0.375, 0.1949, 0.375, 0.1949, 0.625, 0.1949, 0.625, 0.2224, 0.375, 0.2224, 0.125, 0.5276, 0.2083, 0.5276, 0.2083, 0.5551, 0.125, 0.5551, 0.2083, 0.5827, 0.2083, 0.5551, 0.2083, 0.5551, 0.2083, 0.5827, 0.125, 0.5, 0.2083, 0.5, 0.2083, 0.5276, 0.125, 0.5276, 0.2083, 0.5, 0.2917, 0.5, 0.2917, 0.5276, 0.2083, 0.5276, 0.625, 0.5276, 0.7083, 0.5276, 0.7083, 0.5551, 0.625, 0.5551, 0.7083, 0.5276, 0.7917, 0.5276, 0.7917, 0.5551, 0.7083, 0.5551, 0.625, 0.5, 0.7083, 0.5, 0.7083, 0.5276, 0.625, 0.5276, 0.7083, 0.5, 0.7917, 0.5, 0.7917, 0.5276, 0.7083, 0.5276, 0.625, 0.5, 0.625, 0.4167, 0.625, 0.4167, 0.625, 0.5, 0.625, 0.4167, 0.625, 0.3333, 0.625, 0.3333, 0.625, 0.4167, 0.875, 0.5827, 0.7917, 0.5827, 0.7917, 0.5827, 0.875, 0.5827, 0.7917, 0.5827, 0.7083, 0.5827, 0.7083, 0.5827, 0.7917, 0.5827, 0.875, 0.5827, 0.7917, 0.5827, 0.7917, 0.5827, 0.875, 0.5827, 0.7917, 0.5827, 0.7083, 0.5827, 0.7083, 0.5827, 0.7917, 0.5827, 0.625, 0.5551, 0.7083, 0.5551, 0.7083, 0.5827, 0.625, 0.5827, 0.7083, 0.5551, 0.7917, 0.5551, 0.7917, 0.5827, 0.7083, 0.5827, 0.125, 0.5551, 0.2083, 0.5551, 0.2083, 0.5827, 0.125, 0.5827, 0.2917, 0.7313, 0.2083, 0.7313, 0.2083, 0.7313, 0.2917, 0.7313, 0.625, 0.5, 0.625, 0.4167, 0.625, 0.4167, 0.625, 0.5, 0.625, 0.4167, 0.625, 0.3333, 0.625, 0.3333, 0.625, 0.4167, 0.625, 0.7313, 0.7083, 0.7313, 0.7083, 0.75, 0.625, 0.75, 0.7083, 0.7313, 0.7917, 0.7313, 0.7917, 0.75, 0.7083, 0.75, 0.125, 0.7313, 0.2083, 0.7313, 0.2083, 0.75, 0.125, 0.75, 0.2083, 0.7313, 0.2917, 0.7313, 0.2917, 0.75, 0.2083, 0.75, 0.375, 0.75, 0.625, 0.75, 0.625, 0.8333, 0.375, 0.8333, 0.375, 0.8333, 0.625, 0.8333, 0.625, 0.9167, 0.375, 0.9167, 0.375, 0.25, 0.625, 0.25, 0.625, 0.3333, 0.375, 0.3333, 0.375, 0.3333, 0.625, 0.3333, 0.625, 0.4167, 0.375, 0.4167, 0.625, 0.4167, 0.625, 0.3333, 0.625, 0.3333, 0.625, 0.4167, 0.625, 0.5, 0.625, 0.4167, 0.625, 0.4167, 0.625, 0.5, 0.875, 0.5827, 0.7917, 0.5827, 0.7917, 0.5827, 0.875, 0.5827, 0.625, 0.5827, 0.625, 0.5551, 0.625, 0.5551, 0.625, 0.5827, 0.625, 0.25, 0.625, 0.2224, 0.625, 0.2224, 0.625, 0.25, 0.625, 0.1949, 0.625, 0.1673, 0.625, 0.1673, 0.625, 0.1949, 0.625, 0.5276, 0.625, 0.5, 0.625, 0.5, 0.625, 0.5276, 0.7083, 0.5827, 0.625, 0.5827, 0.625, 0.5827, 0.7083, 0.5827, 0.625, 0.3333, 0.625, 0.25, 0.625, 0.25, 0.625, 0.3333, 0.7917, 0.5827, 0.7083, 0.5827, 0.7083, 0.5827, 0.7917, 0.5827, 0.2083, 0.5551, 0.2083, 0.5276, 0.2083, 0.5276, 0.2083, 0.5551, 0.125, 0.5827, 0.2083, 0.5827, 0.2083, 0.7313, 0.125, 0.7313, 0.7083, 0.5827, 0.7917, 0.5827, 0.7917, 0.7313, 0.7083, 0.7313, 0.625, 0.5827, 0.7083, 0.5827, 0.7083, 0.7313, 0.625, 0.7313, 0.375, 0.0, 0.625, 0.0, 0.625, 0.01874, 0.375, 0.01874, 0.7917, 0.5827, 0.875, 0.5827, 0.875, 0.7313, 0.7917, 0.7313, 0.2917, 0.5827, 0.375, 0.5827, 0.375, 0.7313, 0.2917, 0.7313, 0.375, 0.5827, 0.625, 0.5827, 0.625, 0.7313, 0.375, 0.7313, 0.2083, 0.5276, 0.2917, 0.5276, 0.2917, 0.5551, 0.2083, 0.5551, 0.2083, 0.5551, 0.2917, 0.5551, 0.2917, 0.5827, 0.2083, 0.5827, 0.2083, 0.5827, 0.2917, 0.5827, 0.2917, 0.7313, 0.2083, 0.7313, 0.2083, 0.7313, 0.2083, 0.5827, 0.2083, 0.5827, 0.2083, 0.7313, 0.2917, 0.5276, 0.2917, 0.5551, 0.2917, 0.5551, 0.2917, 0.5276, 0.2083, 0.5276, 0.2917, 0.5276, 0.2917, 0.5276, 0.2083, 0.5276, 0.2917, 0.5551, 0.2917, 0.5827, 0.2917, 0.5827, 0.2917, 0.5551, 0.2917, 0.5827, 0.2917, 0.7313, 0.2917, 0.7313, 0.2917, 0.5827, 0.5938, 0.5, 0.5938, 1.0, 0.5625, 1.0, 0.5625, 0.5, 0.2968, 0.4854, 0.25, 0.49, 0.2032, 0.4854, 0.1582, 0.4717, 0.1167, 0.4496, 0.08029, 0.4197, 0.05045, 0.3833, 0.02827, 0.3418, 0.01461, 0.2968, 0.01, 0.25, 0.01461, 0.2032, 0.02827, 0.1582, 0.05045, 0.1167, 0.08029, 0.08029, 0.1167, 0.05045, 0.1582, 0.02827, 0.2032, 0.01461, 0.25, 0.01, 0.2968, 0.01461, 0.3418, 0.02827, 0.3833, 0.05045, 0.4197, 0.08029, 0.4496, 0.1167, 0.4717, 0.1582, 0.4854, 0.2032, 0.49, 0.25, 0.4854, 0.2968, 0.4717, 0.3418, 0.4496, 0.3833, 0.4197, 0.4197, 0.3833, 0.4496, 0.3418, 0.4717, 1.0, 0.5, 1.0, 1.0, 0.9688, 1.0, 0.9688, 0.5, 0.5, 0.5, 0.5, 1.0, 0.4688, 1.0, 0.4688, 0.5, 0.09375, 0.5, 0.09375, 1.0, 0.0625, 1.0, 0.0625, 0.5, 0.9688, 0.5, 0.9688, 1.0, 0.9375, 1.0, 0.9375, 0.5, 0.625, 0.5, 0.625, 1.0, 0.5938, 1.0, 0.5938, 0.5, 0.125, 0.5, 0.125, 1.0, 0.09375, 1.0, 0.09375, 0.5, 0.9375, 0.5, 0.9375, 1.0, 0.9062, 1.0, 0.9062, 0.5, 0.4375, 0.5, 0.4375, 1.0, 0.4062, 1.0, 0.4062, 0.5, 0.1562, 0.5, 0.1562, 1.0, 0.125, 1.0, 0.125, 0.5, 0.9062, 0.5, 0.9062, 1.0, 0.875, 1.0, 0.875, 0.5, 0.6562, 0.5, 0.6562, 1.0, 0.625, 1.0, 0.625, 0.5, 0.1875, 0.5, 0.1875, 1.0, 0.1562, 1.0, 0.1562, 0.5, 0.875, 0.5, 0.875, 1.0, 0.8438, 1.0, 0.8438, 0.5, 0.4062, 0.5, 0.4062, 1.0, 0.375, 1.0, 0.375, 0.5, 0.2188, 0.5, 0.2188, 1.0, 0.1875, 1.0, 0.1875, 0.5, 0.8438, 0.5, 0.8438, 1.0, 0.8125, 1.0, 0.8125, 0.5, 0.6875, 0.5, 0.6875, 1.0, 0.6562, 1.0, 0.6562, 0.5, 0.25, 0.5, 0.25, 1.0, 0.2188, 1.0, 0.2188, 0.5, 0.8125, 0.5, 0.8125, 1.0, 0.7812, 1.0, 0.7812, 0.5, 0.375, 0.5, 0.375, 1.0, 0.3438, 1.0, 0.3438, 0.5, 0.2812, 0.5, 0.2812, 1.0, 0.25, 1.0, 0.25, 0.5, 0.7812, 0.5, 0.7812, 1.0, 0.75, 1.0, 0.75, 0.5, 0.7188, 0.5, 0.7188, 1.0, 0.6875, 1.0, 0.6875, 0.5, 0.3125, 0.5, 0.3125, 1.0, 0.2812, 1.0, 0.2812, 0.5, 0.75, 0.5, 0.75, 1.0, 0.7188, 1.0, 0.7188, 0.5, 0.3438, 0.5, 0.3438, 1.0, 0.3125, 1.0, 0.3125, 0.5, 0.3438, 0.5, 0.3438, 1.0, 0.3125, 1.0, 0.3125, 0.5, 0.7188, 0.5, 0.7188, 1.0, 0.6875, 1.0, 0.6875, 0.5, 0.75, 0.5, 0.75, 1.0, 0.7188, 1.0, 0.7188, 0.5, 0.375, 0.5, 0.375, 1.0, 0.3438, 1.0, 0.3438, 0.5, 0.6875, 0.5, 0.6875, 1.0, 0.6562, 1.0, 0.6562, 0.5, 0.3125, 0.5, 0.3125, 1.0, 0.2812, 1.0, 0.2812, 0.5, 0.4062, 0.5, 0.4062, 1.0, 0.375, 1.0, 0.375, 0.5, 0.6562, 0.5, 0.6562, 1.0, 0.625, 1.0, 0.625, 0.5, 0.7812, 0.5, 0.7812, 1.0, 0.75, 1.0, 0.75, 0.5, 0.4375, 0.5, 0.4375, 1.0, 0.4062, 1.0, 0.4062, 0.5, 0.625, 0.5, 0.625, 1.0, 0.5938, 1.0, 0.5938, 0.5, 0.2812, 0.5, 0.2812, 1.0, 0.25, 1.0, 0.25, 0.5, 0.4688, 0.5, 0.4688, 1.0, 0.4375, 1.0, 0.4375, 0.5, 0.5938, 0.5, 0.5938, 1.0, 0.5625, 1.0, 0.5625, 0.5, 0.8125, 0.5, 0.8125, 1.0, 0.7812, 1.0, 0.7812, 0.5, 0.5, 0.5, 0.5, 1.0, 0.4688, 1.0, 0.4688, 0.5, 0.5625, 0.5, 0.5625, 1.0, 0.5312, 1.0, 0.5312, 0.5, 0.25, 0.5, 0.25, 1.0, 0.2188, 1.0, 0.2188, 0.5, 0.5312, 0.5, 0.5312, 1.0, 0.5, 1.0, 0.5, 0.5, 0.5312, 0.5, 0.5312, 1.0, 0.5, 1.0, 0.5, 0.5, 0.8438, 0.5, 0.8438, 1.0, 0.8125, 1.0, 0.8125, 0.5, 0.5625, 0.5, 0.5625, 1.0, 0.5312, 1.0, 0.5312, 0.5, 0.5, 0.5, 0.5, 1.0, 0.4688, 1.0, 0.4688, 0.5, 0.2188, 0.5, 0.2188, 1.0, 0.1875, 1.0, 0.1875, 0.5, 0.5938, 0.5, 0.5938, 1.0, 0.5625, 1.0, 0.5625, 0.5, 0.4688, 0.5, 0.4688, 1.0, 0.4375, 1.0, 0.4375, 0.5, 0.875, 0.5, 0.875, 1.0, 0.8438, 1.0, 0.8438, 0.5, 0.625, 0.5, 0.625, 1.0, 0.5938, 1.0, 0.5938, 0.5, 0.4375, 0.5, 0.4375, 1.0, 0.4062, 1.0, 0.4062, 0.5, 0.1875, 0.5, 0.1875, 1.0, 0.1562, 1.0, 0.1562, 0.5, 0.6562, 0.5, 0.6562, 1.0, 0.625, 1.0, 0.625, 0.5, 0.4062, 0.5, 0.4062, 1.0, 0.375, 1.0, 0.375, 0.5, 0.9062, 0.5, 0.9062, 1.0, 0.875, 1.0, 0.875, 0.5, 0.6875, 0.5, 0.6875, 1.0, 0.6562, 1.0, 0.6562, 0.5, 0.375, 0.5, 0.375, 1.0, 0.3438, 1.0, 0.3438, 0.5, 0.1562, 0.5, 0.1562, 1.0, 0.125, 1.0, 0.125, 0.5, 0.7188, 0.5, 0.7188, 1.0, 0.6875, 1.0, 0.6875, 0.5, 0.3438, 0.5, 0.3438, 1.0, 0.3125, 1.0, 0.3125, 0.5, 0.9375, 0.5, 0.9375, 1.0, 0.9062, 1.0, 0.9062, 0.5, 0.75, 0.5, 0.75, 1.0, 0.7188, 1.0, 0.7188, 0.5, 0.3125, 0.5, 0.3125, 1.0, 0.2812, 1.0, 0.2812, 0.5, 0.125, 0.5, 0.125, 1.0, 0.09375, 1.0, 0.09375, 0.5, 0.7812, 0.5, 0.7812, 1.0, 0.75, 1.0, 0.75, 0.5, 0.2812, 0.5, 0.2812, 1.0, 0.25, 1.0, 0.25, 0.5, 0.9688, 0.5, 0.9688, 1.0, 0.9375, 1.0, 0.9375, 0.5, 0.8125, 0.5, 0.8125, 1.0, 0.7812, 1.0, 0.7812, 0.5, 0.25, 0.5, 0.25, 1.0, 0.2188, 1.0, 0.2188, 0.5, 0.09375, 0.5, 0.09375, 1.0, 0.0625, 1.0, 0.0625, 0.5, 0.8438, 0.5, 0.8438, 1.0, 0.8125, 1.0, 0.8125, 0.5, 0.2188, 0.5, 0.2188, 1.0, 0.1875, 1.0, 0.1875, 0.5, 1.0, 0.5, 1.0, 1.0, 0.9688, 1.0, 0.9688, 0.5, 0.875, 0.5, 0.875, 1.0, 0.8438, 1.0, 0.8438, 0.5, 0.1875, 0.5, 0.1875, 1.0, 0.1562, 1.0, 0.1562, 0.5, 0.2968, 0.4854, 0.25, 0.49, 0.2032, 0.4854, 0.1582, 0.4717, 0.1167, 0.4496, 0.08029, 0.4197, 0.05045, 0.3833, 0.02827, 0.3418, 0.01461, 0.2968, 0.01, 0.25, 0.01461, 0.2032, 0.02827, 0.1582, 0.05045, 0.1167, 0.08029, 0.08029, 0.1167, 0.05045, 0.1582, 0.02827, 0.2032, 0.01461, 0.25, 0.01, 0.2968, 0.01461, 0.3418, 0.02827, 0.3833, 0.05045, 0.4197, 0.08029, 0.4496, 0.1167, 0.4717, 0.1582, 0.4854, 0.2032, 0.49, 0.25, 0.4854, 0.2968, 0.4717, 0.3418, 0.4496, 0.3833, 0.4197, 0.4197, 0.3833, 0.4496, 0.3418, 0.4717, 0.9062, 0.5, 0.9062, 1.0, 0.875, 1.0, 0.875, 0.5, 0.1562, 0.5, 0.1562, 1.0, 0.125, 1.0, 0.125, 0.5, 0.75, 0.49, 0.7968, 0.4854, 0.8418, 0.4717, 0.8833, 0.4496, 0.9197, 0.4197, 0.9496, 0.3833, 0.9717, 0.3418, 0.9854, 0.2968, 0.99, 0.25, 0.9854, 0.2032, 0.9717, 0.1582, 0.9496, 0.1167, 0.9197, 0.08029, 0.8833, 0.05045, 0.8418, 0.02827, 0.7968, 0.01461, 0.75, 0.01, 0.7032, 0.01461, 0.6582, 0.02827, 0.6167, 0.05045, 0.5803, 0.08029, 0.5504, 0.1167, 0.5283, 0.1582, 0.5146, 0.2032, 0.51, 0.25, 0.5146, 0.2968, 0.5283, 0.3418, 0.5504, 0.3833, 0.5803, 0.4197, 0.6167, 0.4496, 0.6582, 0.4717, 0.7032, 0.4854, 0.9375, 0.5, 0.9375, 1.0, 0.9062, 1.0, 0.9062, 0.5, 0.125, 0.5, 0.125, 1.0, 0.09375, 1.0, 0.09375, 0.5, 0.03125, 0.5, 0.03125, 1.0, 0.0, 1.0, 0.0, 0.5, 0.9688, 0.5, 0.9688, 1.0, 0.9375, 1.0, 0.9375, 0.5, 0.09375, 0.5, 0.09375, 1.0, 0.0625, 1.0, 0.0625, 0.5, 0.2968, 0.4854, 0.25, 0.49, 0.2032, 0.4854, 0.1582, 0.4717, 0.1167, 0.4496, 0.08029, 0.4197, 0.05045, 0.3833, 0.02827, 0.3418, 0.01461, 0.2968, 0.01, 0.25, 0.01461, 0.2032, 0.02827, 0.1582, 0.05045, 0.1167, 0.08029, 0.08029, 0.1167, 0.05045, 0.1582, 0.02827, 0.2032, 0.01461, 0.25, 0.01, 0.2968, 0.01461, 0.3418, 0.02827, 0.3833, 0.05045, 0.4197, 0.08029, 0.4496, 0.1167, 0.4717, 0.1582, 0.4854, 0.2032, 0.49, 0.25, 0.4854, 0.2968, 0.4717, 0.3418, 0.4496, 0.3833, 0.4197, 0.4197, 0.3833, 0.4496, 0.3418, 0.4717, 1.0, 0.5, 1.0, 1.0, 0.9688, 1.0, 0.9688, 0.5, 0.0625, 0.5, 0.0625, 1.0, 0.03125, 1.0, 0.03125, 0.5, 0.4688, 0.5, 0.4688, 1.0, 0.4375, 1.0, 0.4375, 0.5, 0.0625, 0.5, 0.0625, 1.0, 0.03125, 1.0, 0.03125, 0.5, 0.03125, 0.5, 0.03125, 1.0, 0.0, 1.0, 0.0, 0.5, 0.75, 0.49, 0.7968, 0.4854, 0.8418, 0.4717, 0.8833, 0.4496, 0.9197, 0.4197, 0.9496, 0.3833, 0.9717, 0.3418, 0.9854, 0.2968, 0.99, 0.25, 0.9854, 0.2032, 0.9717, 0.1582, 0.9496, 0.1167, 0.9197, 0.08029, 0.8833, 0.05045, 0.8418, 0.02827, 0.7968, 0.01461, 0.75, 0.01, 0.7032, 0.01461, 0.6582, 0.02827, 0.6167, 0.05045, 0.5803, 0.08029, 0.5504, 0.1167, 0.5283, 0.1582, 0.5146, 0.2032, 0.51, 0.25, 0.5146, 0.2968, 0.5283, 0.3418, 0.5504, 0.3833, 0.5803, 0.4197, 0.6167, 0.4496, 0.6582, 0.4717, 0.7032, 0.4854, 0.5625, 0.5, 0.5625, 1.0, 0.5312, 1.0, 0.5312, 0.5, 0.5312, 0.5, 0.5312, 1.0, 0.5, 1.0, 0.5, 0.5, 0.5312, 0.5, 0.5312, 1.0, 0.5, 1.0, 0.5, 0.5, 0.5625, 0.5, 0.5625, 1.0, 0.5312, 1.0, 0.5312, 0.5, 0.5, 0.5, 0.5, 1.0, 0.4688, 1.0, 0.4688, 0.5, 0.5938, 0.5, 0.5938, 1.0, 0.5625, 1.0, 0.5625, 0.5, 0.4688, 0.5, 0.4688, 1.0, 0.4375, 1.0, 0.4375, 0.5, 0.625, 0.5, 0.625, 1.0, 0.5938, 1.0, 0.5938, 0.5, 0.4375, 0.5, 0.4375, 1.0, 0.4062, 1.0, 0.4062, 0.5, 0.6562, 0.5, 0.6562, 1.0, 0.625, 1.0, 0.625, 0.5, 0.4062, 0.5, 0.4062, 1.0, 0.375, 1.0, 0.375, 0.5, 0.6875, 0.5, 0.6875, 1.0, 0.6562, 1.0, 0.6562, 0.5, 0.375, 0.5, 0.375, 1.0, 0.3438, 1.0, 0.3438, 0.5, 0.7188, 0.5, 0.7188, 1.0, 0.6875, 1.0, 0.6875, 0.5, 0.3438, 0.5, 0.3438, 1.0, 0.3125, 1.0, 0.3125, 0.5, 0.75, 0.5, 0.75, 1.0, 0.7188, 1.0, 0.7188, 0.5, 0.3125, 0.5, 0.3125, 1.0, 0.2812, 1.0, 0.2812, 0.5, 0.7812, 0.5, 0.7812, 1.0, 0.75, 1.0, 0.75, 0.5, 0.2812, 0.5, 0.2812, 1.0, 0.25, 1.0, 0.25, 0.5, 0.8125, 0.5, 0.8125, 1.0, 0.7812, 1.0, 0.7812, 0.5, 0.25, 0.5, 0.25, 1.0, 0.2188, 1.0, 0.2188, 0.5, 0.8438, 0.5, 0.8438, 1.0, 0.8125, 1.0, 0.8125, 0.5, 0.2188, 0.5, 0.2188, 1.0, 0.1875, 1.0, 0.1875, 0.5, 0.875, 0.5, 0.875, 1.0, 0.8438, 1.0, 0.8438, 0.5, 0.1875, 0.5, 0.1875, 1.0, 0.1562, 1.0, 0.1562, 0.5, 0.9062, 0.5, 0.9062, 1.0, 0.875, 1.0, 0.875, 0.5, 0.1562, 0.5, 0.1562, 1.0, 0.125, 1.0, 0.125, 0.5, 0.75, 0.49, 0.7968, 0.4854, 0.8418, 0.4717, 0.8833, 0.4496, 0.9197, 0.4197, 0.9496, 0.3833, 0.9717, 0.3418, 0.9854, 0.2968, 0.99, 0.25, 0.9854, 0.2032, 0.9717, 0.1582, 0.9496, 0.1167, 0.9197, 0.08029, 0.8833, 0.05045, 0.8418, 0.02827, 0.7968, 0.01461, 0.75, 0.01, 0.7032, 0.01461, 0.6582, 0.02827, 0.6167, 0.05045, 0.5803, 0.08029, 0.5504, 0.1167, 0.5283, 0.1582, 0.5146, 0.2032, 0.51, 0.25, 0.5146, 0.2968, 0.5283, 0.3418, 0.5504, 0.3833, 0.5803, 0.4197, 0.6167, 0.4496, 0.6582, 0.4717, 0.7032, 0.4854, 0.9375, 0.5, 0.9375, 1.0, 0.9062, 1.0, 0.9062, 0.5, 0.125, 0.5, 0.125, 1.0, 0.09375, 1.0, 0.09375, 0.5, 0.03125, 0.5, 0.03125, 1.0, 0.0, 1.0, 0.0, 0.5, 0.9688, 0.5, 0.9688, 1.0, 0.9375, 1.0, 0.9375, 0.5, 0.09375, 0.5, 0.09375, 1.0, 0.0625, 1.0, 0.0625, 0.5, 0.2968, 0.4854, 0.25, 0.49, 0.2032, 0.4854, 0.1582, 0.4717, 0.1167, 0.4496, 0.08029, 0.4197, 0.05045, 0.3833, 0.02827, 0.3418, 0.01461, 0.2968, 0.01, 0.25, 0.01461, 0.2032, 0.02827, 0.1582, 0.05045, 0.1167, 0.08029, 0.08029, 0.1167, 0.05045, 0.1582, 0.02827, 0.2032, 0.01461, 0.25, 0.01, 0.2968, 0.01461, 0.3418, 0.02827, 0.3833, 0.05045, 0.4197, 0.08029, 0.4496, 0.1167, 0.4717, 0.1582, 0.4854, 0.2032, 0.49, 0.25, 0.4854, 0.2968, 0.4717, 0.3418, 0.4496, 0.3833, 0.4197, 0.4197, 0.3833, 0.4496, 0.3418, 0.4717, 1.0, 0.5, 1.0, 1.0, 0.9688, 1.0, 0.9688, 0.5, 0.0625, 0.5, 0.0625, 1.0, 0.03125, 1.0, 0.03125, 0.5, 0.0625, 0.5, 0.0625, 1.0, 0.03125, 1.0, 0.03125, 0.5, 0.03125, 0.5, 0.03125, 1.0, 0.0, 1.0, 0.0, 0.5, 0.75, 0.49, 0.7968, 0.4854, 0.8418, 0.4717, 0.8833, 0.4496, 0.9197, 0.4197, 0.9496, 0.3833, 0.9717, 0.3418, 0.9854, 0.2968, 0.99, 0.25, 0.9854, 0.2032, 0.9717, 0.1582, 0.9496, 0.1167, 0.9197, 0.08029, 0.8833, 0.05045, 0.8418, 0.02827, 0.7968, 0.01461, 0.75, 0.01, 0.7032, 0.01461, 0.6582, 0.02827, 0.6167, 0.05045, 0.5803, 0.08029, 0.5504, 0.1167, 0.5283, 0.1582, 0.5146, 0.2032, 0.51, 0.25, 0.5146, 0.2968, 0.5283, 0.3418, 0.5504, 0.3833, 0.5803, 0.4197, 0.6167, 0.4496, 0.6582, 0.4717, 0.7032, 0.4854, 0.5938, 0.5, 0.5938, 1.0, 0.5625, 1.0, 0.5625, 0.5, 0.5, 0.5, 0.5, 1.0, 0.4688, 1.0, 0.4688, 0.5, 0.625, 0.5, 0.625, 1.0, 0.5938, 1.0, 0.5938, 0.5, 0.4375, 0.5, 0.4375, 1.0, 0.4062, 1.0, 0.4062, 0.5, 0.6562, 0.5, 0.6562, 1.0, 0.625, 1.0, 0.625, 0.5, 0.4062, 0.5, 0.4062, 1.0, 0.375, 1.0, 0.375, 0.5, 0.6875, 0.5, 0.6875, 1.0, 0.6562, 1.0, 0.6562, 0.5, 0.375, 0.5, 0.375, 1.0, 0.3438, 1.0, 0.3438, 0.5, 0.7188, 0.5, 0.7188, 1.0, 0.6875, 1.0, 0.6875, 0.5, 0.3438, 0.5, 0.3438, 1.0, 0.3125, 1.0, 0.3125, 0.5, 0.75, 0.5, 0.75, 1.0, 0.7188, 1.0, 0.7188, 0.5, 0.3125, 0.5, 0.3125, 1.0, 0.2812, 1.0, 0.2812, 0.5, 0.7812, 0.5, 0.7812, 1.0, 0.75, 1.0, 0.75, 0.5, 0.2812, 0.5, 0.2812, 1.0, 0.25, 1.0, 0.25, 0.5, 0.8125, 0.5, 0.8125, 1.0, 0.7812, 1.0, 0.7812, 0.5, 0.25, 0.5, 0.25, 1.0, 0.2188, 1.0, 0.2188, 0.5, 0.8438, 0.5, 0.8438, 1.0, 0.8125, 1.0, 0.8125, 0.5, 0.2188, 0.5, 0.2188, 1.0, 0.1875, 1.0, 0.1875, 0.5, 0.875, 0.5, 0.875, 1.0, 0.8438, 1.0, 0.8438, 0.5, 0.1875, 0.5, 0.1875, 1.0, 0.1562, 1.0, 0.1562, 0.5, 0.9062, 0.5, 0.9062, 1.0, 0.875, 1.0, 0.875, 0.5, 0.1562, 0.5, 0.1562, 1.0, 0.125, 1.0, 0.125, 0.5, 0.9375, 0.5, 0.9375, 1.0, 0.9062, 1.0, 0.9062, 0.5, 0.125, 0.5, 0.125, 1.0, 0.09375, 1.0, 0.09375, 0.5, 0.9688, 0.5, 0.9688, 1.0, 0.9375, 1.0, 0.9375, 0.5, 0.09375, 0.5, 0.09375, 1.0, 0.0625, 1.0, 0.0625, 0.5, 1.0, 0.5, 1.0, 1.0, 0.9688, 1.0, 0.9688, 0.5, 0.2968, 0.4854, 0.25, 0.49, 0.2032, 0.4854, 0.1582, 0.4717, 0.1167, 0.4496, 0.08029, 0.4197, 0.05045, 0.3833, 0.02827, 0.3418, 0.01461, 0.2968, 0.01, 0.25, 0.01461, 0.2032, 0.02827, 0.1582, 0.05045, 0.1167, 0.08029, 0.08029, 0.1167, 0.05045, 0.1582, 0.02827, 0.2032, 0.01461, 0.25, 0.01, 0.2968, 0.01461, 0.3418, 0.02827, 0.3833, 0.05045, 0.4197, 0.08029, 0.4496, 0.1167, 0.4717, 0.1582, 0.4854, 0.2032, 0.49, 0.25, 0.4854, 0.2968, 0.4717, 0.3418, 0.4496, 0.3833, 0.4197, 0.4197, 0.3833, 0.4496, 0.3418, 0.4717, 0.4688, 0.5, 0.4688, 1.0, 0.4375, 1.0, 0.4375, 0.5, 0.5625, 0.5, 0.5625, 1.0, 0.5312, 1.0, 0.5312, 0.5, 0.5312, 0.5, 0.5312, 1.0, 0.5, 1.0, 0.5, 0.5, 0.5312, 0.5, 0.5312, 1.0, 0.5, 1.0, 0.5, 0.5, 0.5625, 0.5, 0.5625, 1.0, 0.5312, 1.0, 0.5312, 0.5, 0.5, 0.5, 0.5, 1.0, 0.4688, 1.0, 0.4688, 0.5, 0.5938, 0.5, 0.5938, 1.0, 0.5625, 1.0, 0.5625, 0.5, 0.4688, 0.5, 0.4688, 1.0, 0.4375, 1.0, 0.4375, 0.5, 0.625, 0.5, 0.625, 1.0, 0.5938, 1.0, 0.5938, 0.5, 0.4375, 0.5, 0.4375, 1.0, 0.4062, 1.0, 0.4062, 0.5, 0.6562, 0.5, 0.6562, 1.0, 0.625, 1.0, 0.625, 0.5, 0.4062, 0.5, 0.4062, 1.0, 0.375, 1.0, 0.375, 0.5, 0.6875, 0.5, 0.6875, 1.0, 0.6562, 1.0, 0.6562, 0.5, 0.375, 0.5, 0.375, 1.0, 0.3438, 1.0, 0.3438, 0.5, 0.7188, 0.5, 0.7188, 1.0, 0.6875, 1.0, 0.6875, 0.5, 0.3438, 0.5, 0.3438, 1.0, 0.3125, 1.0, 0.3125, 0.5, 0.75, 0.5, 0.75, 1.0, 0.7188, 1.0, 0.7188, 0.5, 0.3125, 0.5, 0.3125, 1.0, 0.2812, 1.0, 0.2812, 0.5, 0.7812, 0.5, 0.7812, 1.0, 0.75, 1.0, 0.75, 0.5, 0.2812, 0.5, 0.2812, 1.0, 0.25, 1.0, 0.25, 0.5, 0.8125, 0.5, 0.8125, 1.0, 0.7812, 1.0, 0.7812, 0.5, 0.25, 0.5, 0.25, 1.0, 0.2188, 1.0, 0.2188, 0.5, 0.8438, 0.5, 0.8438, 1.0, 0.8125, 1.0, 0.8125, 0.5, 0.2188, 0.5, 0.2188, 1.0, 0.1875, 1.0, 0.1875, 0.5, 0.875, 0.5, 0.875, 1.0, 0.8438, 1.0, 0.8438, 0.5, 0.1875, 0.5, 0.1875, 1.0, 0.1562, 1.0, 0.1562, 0.5, 0.9062, 0.5, 0.9062, 1.0, 0.875, 1.0, 0.875, 0.5, 0.1562, 0.5, 0.1562, 1.0, 0.125, 1.0, 0.125, 0.5, 0.75, 0.49, 0.7968, 0.4854, 0.8418, 0.4717, 0.8833, 0.4496, 0.9197, 0.4197, 0.9496, 0.3833, 0.9717, 0.3418, 0.9854, 0.2968, 0.99, 0.25, 0.9854, 0.2032, 0.9717, 0.1582, 0.9496, 0.1167, 0.9197, 0.08029, 0.8833, 0.05045, 0.8418, 0.02827, 0.7968, 0.01461, 0.75, 0.01, 0.7032, 0.01461, 0.6582, 0.02827, 0.6167, 0.05045, 0.5803, 0.08029, 0.5504, 0.1167, 0.5283, 0.1582, 0.5146, 0.2032, 0.51, 0.25, 0.5146, 0.2968, 0.5283, 0.3418, 0.5504, 0.3833, 0.5803, 0.4197, 0.6167, 0.4496, 0.6582, 0.4717, 0.7032, 0.4854, 0.9375, 0.5, 0.9375, 1.0, 0.9062, 1.0, 0.9062, 0.5, 0.125, 0.5, 0.125, 1.0, 0.09375, 1.0, 0.09375, 0.5, 0.03125, 0.5, 0.03125, 1.0, 0.0, 1.0, 0.0, 0.5, 0.9688, 0.5, 0.9688, 1.0, 0.9375, 1.0, 0.9375, 0.5, 0.09375, 0.5, 0.09375, 1.0, 0.0625, 1.0, 0.0625, 0.5, 0.2968, 0.4854, 0.25, 0.49, 0.2032, 0.4854, 0.1582, 0.4717, 0.1167, 0.4496, 0.08029, 0.4197, 0.05045, 0.3833, 0.02827, 0.3418, 0.01461, 0.2968, 0.01, 0.25, 0.01461, 0.2032, 0.02827, 0.1582, 0.05045, 0.1167, 0.08029, 0.08029, 0.1167, 0.05045, 0.1582, 0.02827, 0.2032, 0.01461, 0.25, 0.01, 0.2968, 0.01461, 0.3418, 0.02827, 0.3833, 0.05045, 0.4197, 0.08029, 0.4496, 0.1167, 0.4717, 0.1582, 0.4854, 0.2032, 0.49, 0.25, 0.4854, 0.2968, 0.4717, 0.3418, 0.4496, 0.3833, 0.4197, 0.4197, 0.3833, 0.4496, 0.3418, 0.4717, 1.0, 0.5, 1.0, 1.0, 0.9688, 1.0, 0.9688, 0.5, 0.0625, 0.5, 0.0625, 1.0, 0.03125, 1.0, 0.03125, 0.5, 0.0625, 0.5, 0.0625, 1.0, 0.03125, 1.0, 0.03125, 0.5, 0.03125, 0.5, 0.03125, 1.0, 0.0, 1.0, 0.0, 0.5, 0.75, 0.49, 0.7968, 0.4854, 0.8418, 0.4717, 0.8833, 0.4496, 0.9197, 0.4197, 0.9496, 0.3833, 0.9717, 0.3418, 0.9854, 0.2968, 0.99, 0.25, 0.9854, 0.2032, 0.9717, 0.1582, 0.9496, 0.1167, 0.9197, 0.08029, 0.8833, 0.05045, 0.8418, 0.02827, 0.7968, 0.01461, 0.75, 0.01, 0.7032, 0.01461, 0.6582, 0.02827, 0.6167, 0.05045, 0.5803, 0.08029, 0.5504, 0.1167, 0.5283, 0.1582, 0.5146, 0.2032, 0.51, 0.25, 0.5146, 0.2968, 0.5283, 0.3418, 0.5504, 0.3833, 0.5803, 0.4197, 0.6167, 0.4496, 0.6582, 0.4717, 0.7032, 0.4854, 0.01562, 0.5, 0.01562, 0.9905, 0.0, 0.9905, 0.0, 0.5, 0.9688, 0.5, 0.9688, 0.9905, 0.9531, 0.9905, 0.9531, 0.5, 0.9531, 0.5, 0.9531, 0.9905, 0.9375, 0.9905, 0.9375, 0.5, 0.9375, 0.5, 0.9375, 0.9905, 0.9219, 0.9905, 0.9219, 0.5, 0.9219, 0.5, 0.9219, 0.9905, 0.9062, 0.9905, 0.9062, 0.5, 0.9062, 0.5, 0.9062, 0.9905, 0.8906, 0.9905, 0.8906, 0.5, 0.8906, 0.5, 0.8906, 0.9905, 0.875, 0.9905, 0.875, 0.5, 0.875, 0.5, 0.875, 0.9905, 0.8594, 0.9905, 0.8594, 0.5, 0.8594, 0.5, 0.8594, 0.9905, 0.8438, 0.9905, 0.8438, 0.5, 0.8438, 0.5, 0.8438, 0.9905, 0.8281, 0.9905, 0.8281, 0.5, 0.8281, 0.5, 0.8281, 0.9905, 0.8125, 0.9905, 0.8125, 0.5, 0.8125, 0.5, 0.8125, 0.9905, 0.7969, 0.9905, 0.7969, 0.5, 0.7969, 0.5, 0.7969, 0.9905, 0.7812, 0.9905, 0.7812, 0.5, 0.7812, 0.5, 0.7812, 0.9905, 0.7656, 0.9905, 0.7656, 0.5, 0.7656, 0.5, 0.7656, 0.9905, 0.75, 0.9905, 0.75, 0.5, 0.75, 0.5, 0.75, 0.9905, 0.7344, 0.9905, 0.7344, 0.5, 0.7344, 0.5, 0.7344, 0.9905, 0.7188, 0.9905, 0.7188, 0.5, 0.7188, 0.5, 0.7188, 0.9905, 0.7031, 0.9905, 0.7031, 0.5, 0.7031, 0.5, 0.7031, 0.9905, 0.6875, 0.9905, 0.6875, 0.5, 0.6875, 0.5, 0.6875, 0.9905, 0.6719, 0.9905, 0.6719, 0.5, 0.6719, 0.5, 0.6719, 0.9905, 0.6562, 0.9905, 0.6562, 0.5, 0.6562, 0.5, 0.6562, 0.9905, 0.6406, 0.9905, 0.6406, 0.5, 0.6406, 0.5, 0.6406, 0.9905, 0.625, 0.9905, 0.625, 0.5, 0.625, 0.5, 0.625, 0.9905, 0.6094, 0.9905, 0.6094, 0.5, 0.6094, 0.5, 0.6094, 0.9905, 0.5938, 0.9905, 0.5938, 0.5, 0.5938, 0.5, 0.5938, 0.9905, 0.5781, 0.9905, 0.5781, 0.5, 0.5781, 0.5, 0.5781, 0.9905, 0.5625, 0.9905, 0.5625, 0.5, 0.5625, 0.5, 0.5625, 0.9905, 0.5469, 0.9905, 0.5469, 0.5, 0.5469, 0.5, 0.5469, 0.9905, 0.5312, 0.9905, 0.5312, 0.5, 0.5312, 0.5, 0.5312, 0.9905, 0.5156, 0.9905, 0.5156, 0.5, 0.5156, 0.5, 0.5156, 0.9905, 0.5, 0.9905, 0.5, 0.5, 0.5, 0.5, 0.5, 0.9905, 0.4844, 0.9905, 0.4844, 0.5, 0.4844, 0.5, 0.4844, 0.9905, 0.4688, 0.9905, 0.4688, 0.5, 0.4688, 0.5, 0.4688, 0.9905, 0.4531, 0.9905, 0.4531, 0.5, 0.4531, 0.5, 0.4531, 0.9905, 0.4375, 0.9905, 0.4375, 0.5, 0.4375, 0.5, 0.4375, 0.9905, 0.4219, 0.9905, 0.4219, 0.5, 0.4219, 0.5, 0.4219, 0.9905, 0.4062, 0.9905, 0.4062, 0.5, 0.4062, 0.5, 0.4062, 0.9905, 0.3906, 0.9905, 0.3906, 0.5, 0.3906, 0.5, 0.3906, 0.9905, 0.375, 0.9905, 0.375, 0.5, 0.375, 0.5, 0.375, 0.9905, 0.3594, 0.9905, 0.3594, 0.5, 0.3594, 0.5, 0.3594, 0.9905, 0.3437, 0.9905, 0.3438, 0.5, 0.3438, 0.5, 0.3438, 0.9905, 0.3281, 0.9905, 0.3281, 0.5, 0.3281, 0.5, 0.3281, 0.9905, 0.3125, 0.9905, 0.3125, 0.5, 0.3125, 0.5, 0.3125, 0.9905, 0.2969, 0.9905, 0.2969, 0.5, 0.2969, 0.5, 0.2969, 0.9905, 0.2812, 0.9905, 0.2812, 0.5, 0.2812, 0.5, 0.2812, 0.9905, 0.2656, 0.9905, 0.2656, 0.5, 0.2656, 0.5, 0.2656, 0.9905, 0.25, 0.9905, 0.25, 0.5, 0.25, 0.5, 0.25, 0.9905, 0.2344, 0.9905, 0.2344, 0.5, 0.2344, 0.5, 0.2344, 0.9905, 0.2188, 0.9905, 0.2188, 0.5, 0.2188, 0.5, 0.2188, 0.9905, 0.2031, 0.9905, 0.2031, 0.5, 0.2031, 0.5, 0.2031, 0.9905, 0.1875, 0.9905, 0.1875, 0.5, 0.1875, 0.5, 0.1875, 0.9905, 0.1719, 0.9905, 0.1719, 0.5, 0.1719, 0.5, 0.1719, 0.9905, 0.1562, 0.9905, 0.1562, 0.5, 0.1562, 0.5, 0.1562, 0.9905, 0.1406, 0.9905, 0.1406, 0.5, 0.1406, 0.5, 0.1406, 0.9905, 0.125, 0.9905, 0.125, 0.5, 0.125, 0.5, 0.125, 0.9905, 0.1094, 0.9905, 0.1094, 0.5, 0.1094, 0.5, 0.1094, 0.9905, 0.09375, 0.9905, 0.09375, 0.5, 0.09375, 0.5, 0.09375, 0.9905, 0.07812, 0.9905, 0.07812, 0.5, 0.07812, 0.5, 0.07812, 0.9905, 0.0625, 0.9905, 0.0625, 0.5, 0.0625, 0.5, 0.0625, 0.9905, 0.04688, 0.9905, 0.04688, 0.5, 0.04688, 0.5, 0.04688, 0.9905, 0.03125, 0.9905, 0.03125, 0.5, 0.03125, 0.5, 0.03125, 0.9905, 0.01562, 0.9905, 0.01562, 0.5, 1.0, 0.5, 1.0, 0.9905, 0.9844, 0.9905, 0.9844, 0.5, 0.9844, 0.5, 0.9844, 0.9905, 0.9688, 0.9905, 0.9688, 0.5, 0.75, 0.49, 0.7735, 0.4888, 0.7968, 0.4854, 0.8197, 0.4797, 0.8418, 0.4717, 0.8631, 0.4617, 0.8833, 0.4496, 0.9023, 0.4355, 0.9197, 0.4197, 0.9355, 0.4023, 0.9496, 0.3833, 0.9617, 0.3631, 0.9717, 0.3418, 0.9797, 0.3197, 0.9854, 0.2968, 0.9888, 0.2735, 0.99, 0.25, 0.9888, 0.2265, 0.9854, 0.2032, 0.9797, 0.1803, 0.9717, 0.1582, 0.9617, 0.1369, 0.9496, 0.1167, 0.9355, 0.09775, 0.9197, 0.08029, 0.9023, 0.06448, 0.8833, 0.05045, 0.8631, 0.03834, 0.8418, 0.02827, 0.8197, 0.02033, 0.7968, 0.01461, 0.7735, 0.01116, 0.75, 0.01, 0.7265, 0.01116, 0.7032, 0.01461, 0.6803, 0.02033, 0.6582, 0.02827, 0.6369, 0.03834, 0.6167, 0.05045, 0.5977, 0.06448, 0.5803, 0.08029, 0.5645, 0.09775, 0.5504, 0.1167, 0.5383, 0.1369, 0.5283, 0.1582, 0.5203, 0.1803, 0.5146, 0.2032, 0.5112, 0.2265, 0.51, 0.25, 0.5112, 0.2735, 0.5146, 0.2968, 0.5203, 0.3197, 0.5283, 0.3418, 0.5383, 0.3631, 0.5504, 0.3833, 0.5645, 0.4023, 0.5803, 0.4197, 0.5977, 0.4355, 0.6167, 0.4496, 0.6369, 0.4617, 0.6582, 0.4717, 0.6803, 0.4797, 0.7032, 0.4854, 0.7265, 0.4888, 0.2735, 0.4888, 0.25, 0.49, 0.25, 0.4723, 0.2718, 0.4712, 0.2968, 0.4854, 0.2735, 0.4888, 0.2718, 0.4712, 0.2934, 0.468, 0.3197, 0.4797, 0.2968, 0.4854, 0.2934, 0.468, 0.3145, 0.4627, 0.3418, 0.4717, 0.3197, 0.4797, 0.3145, 0.4627, 0.3351, 0.4554, 0.3631, 0.4617, 0.3418, 0.4717, 0.3351, 0.4554, 0.3548, 0.446, 0.3833, 0.4496, 0.3631, 0.4617, 0.3548, 0.446, 0.3735, 0.4348, 0.4023, 0.4355, 0.3833, 0.4496, 0.3735, 0.4348, 0.391, 0.4218, 0.4197, 0.4197, 0.4023, 0.4355, 0.391, 0.4218, 0.4072, 0.4072, 0.4355, 0.4023, 0.4197, 0.4197, 0.4072, 0.4072, 0.4218, 0.391, 0.4496, 0.3833, 0.4355, 0.4023, 0.4218, 0.391, 0.4348, 0.3735, 0.4617, 0.3631, 0.4496, 0.3833, 0.4348, 0.3735, 0.446, 0.3548, 0.4717, 0.3418, 0.4617, 0.3631, 0.446, 0.3548, 0.4554, 0.3351, 0.4797, 0.3197, 0.4717, 0.3418, 0.4554, 0.3351, 0.4627, 0.3145, 0.4854, 0.2968, 0.4797, 0.3197, 0.4627, 0.3145, 0.468, 0.2934, 0.4888, 0.2735, 0.4854, 0.2968, 0.468, 0.2934, 0.4712, 0.2718, 0.49, 0.25, 0.4888, 0.2735, 0.4712, 0.2718, 0.4723, 0.25, 0.4888, 0.2265, 0.49, 0.25, 0.4723, 0.25, 0.4712, 0.2282, 0.4854, 0.2032, 0.4888, 0.2265, 0.4712, 0.2282, 0.468, 0.2066, 0.4797, 0.1803, 0.4854, 0.2032, 0.468, 0.2066, 0.4627, 0.1855, 0.4717, 0.1582, 0.4797, 0.1803, 0.4627, 0.1855, 0.4554, 0.1649, 0.4617, 0.1369, 0.4717, 0.1582, 0.4554, 0.1649, 0.446, 0.1452, 0.4496, 0.1167, 0.4617, 0.1369, 0.446, 0.1452, 0.4348, 0.1265, 0.4355, 0.09775, 0.4496, 0.1167, 0.4348, 0.1265, 0.4218, 0.109, 0.4197, 0.08029, 0.4355, 0.09775, 0.4218, 0.109, 0.4072, 0.09282, 0.4023, 0.06448, 0.4197, 0.08029, 0.4072, 0.09282, 0.391, 0.07817, 0.3833, 0.05045, 0.4023, 0.06448, 0.391, 0.07817, 0.3735, 0.06518, 0.3631, 0.03834, 0.3833, 0.05045, 0.3735, 0.06518, 0.3548, 0.05396, 0.3418, 0.02827, 0.3631, 0.03834, 0.3548, 0.05396, 0.3351, 0.04464, 0.3197, 0.02033, 0.3418, 0.02827, 0.3351, 0.04464, 0.3145, 0.03729, 0.2968, 0.01461, 0.3197, 0.02033, 0.3145, 0.03729, 0.2934, 0.03199, 0.2735, 0.01116, 0.2968, 0.01461, 0.2934, 0.03199, 0.2718, 0.02879, 0.25, 0.01, 0.2735, 0.01116, 0.2718, 0.02879, 0.25, 0.02772, 0.2265, 0.01116, 0.25, 0.01, 0.25, 0.02772, 0.2282, 0.02879, 0.2032, 0.01461, 0.2265, 0.01116, 0.2282, 0.02879, 0.2066, 0.03199, 0.1803, 0.02033, 0.2032, 0.01461, 0.2066, 0.03199, 0.1855, 0.03729, 0.1582, 0.02827, 0.1803, 0.02033, 0.1855, 0.03729, 0.1649, 0.04464, 0.1369, 0.03834, 0.1582, 0.02827, 0.1649, 0.04464, 0.1452, 0.05396, 0.1167, 0.05045, 0.1369, 0.03834, 0.1452, 0.05396, 0.1265, 0.06518, 0.09775, 0.06448, 0.1167, 0.05045, 0.1265, 0.06518, 0.109, 0.07817, 0.08029, 0.08029, 0.09775, 0.06448, 0.109, 0.07817, 0.09282, 0.09282, 0.06448, 0.09775, 0.08029, 0.08029, 0.09282, 0.09282, 0.07817, 0.109, 0.05045, 0.1167, 0.06448, 0.09775, 0.07817, 0.109, 0.06518, 0.1265, 0.03834, 0.1369, 0.05045, 0.1167, 0.06518, 0.1265, 0.05396, 0.1452, 0.02827, 0.1582, 0.03834, 0.1369, 0.05396, 0.1452, 0.04464, 0.1649, 0.02033, 0.1803, 0.02827, 0.1582, 0.04464, 0.1649, 0.03729, 0.1855, 0.01461, 0.2032, 0.02033, 0.1803, 0.03729, 0.1855, 0.03199, 0.2066, 0.01116, 0.2265, 0.01461, 0.2032, 0.03199, 0.2066, 0.02879, 0.2282, 0.01, 0.25, 0.01116, 0.2265, 0.02879, 0.2282, 0.02772, 0.25, 0.01116, 0.2735, 0.01, 0.25, 0.02772, 0.25, 0.02879, 0.2718, 0.01461, 0.2968, 0.01116, 0.2735, 0.02879, 0.2718, 0.03199, 0.2934, 0.02033, 0.3197, 0.01461, 0.2968, 0.03199, 0.2934, 0.03729, 0.3145, 0.02827, 0.3418, 0.02033, 0.3197, 0.03729, 0.3145, 0.04464, 0.3351, 0.03834, 0.3631, 0.02827, 0.3418, 0.04464, 0.3351, 0.05396, 0.3548, 0.05045, 0.3833, 0.03834, 0.3631, 0.05396, 0.3548, 0.06518, 0.3735, 0.06448, 0.4023, 0.05045, 0.3833, 0.06518, 0.3735, 0.07817, 0.391, 0.08029, 0.4197, 0.06448, 0.4023, 0.07817, 0.391, 0.09282, 0.4072, 0.09775, 0.4355, 0.08029, 0.4197, 0.09282, 0.4072, 0.109, 0.4218, 0.1167, 0.4496, 0.09775, 0.4355, 0.109, 0.4218, 0.1265, 0.4348, 0.1369, 0.4617, 0.1167, 0.4496, 0.1265, 0.4348, 0.1452, 0.446, 0.1582, 0.4717, 0.1369, 0.4617, 0.1452, 0.446, 0.1649, 0.4554, 0.1803, 0.4797, 0.1582, 0.4717, 0.1649, 0.4554, 0.1855, 0.4627, 0.2032, 0.4854, 0.1803, 0.4797, 0.1855, 0.4627, 0.2066, 0.468, 0.2265, 0.4888, 0.2032, 0.4854, 0.2066, 0.468, 0.2282, 0.4712, 0.25, 0.49, 0.2265, 0.4888, 0.2282, 0.4712, 0.25, 0.4723, 0.2718, 0.4712, 0.25, 0.4723, 0.2282, 0.4712, 0.2066, 0.468, 0.1855, 0.4627, 0.1649, 0.4554, 0.1452, 0.446, 0.1265, 0.4348, 0.109, 0.4218, 0.09282, 0.4072, 0.07817, 0.391, 0.06518, 0.3735, 0.05396, 0.3548, 0.04464, 0.3351, 0.03729, 0.3145, 0.03199, 0.2934, 0.02879, 0.2718, 0.02772, 0.25, 0.02879, 0.2282, 0.03199, 0.2066, 0.03729, 0.1855, 0.04464, 0.1649, 0.05396, 0.1452, 0.06518, 0.1265, 0.07817, 0.109, 0.09282, 0.09282, 0.109, 0.07817, 0.1265, 0.06518, 0.1452, 0.05396, 0.1649, 0.04464, 0.1855, 0.03729, 0.2066, 0.03199, 0.2282, 0.02879, 0.25, 0.02772, 0.2718, 0.02879, 0.2934, 0.03199, 0.3145, 0.03729, 0.3351, 0.04464, 0.3548, 0.05396, 0.3735, 0.06518, 0.391, 0.07817, 0.4072, 0.09282, 0.4218, 0.109, 0.4348, 0.1265, 0.446, 0.1452, 0.4554, 0.1649, 0.4627, 0.1855, 0.468, 0.2066, 0.4712, 0.2282, 0.4723, 0.25, 0.4712, 0.2718, 0.468, 0.2934, 0.4627, 0.3145, 0.4554, 0.3351, 0.446, 0.3548, 0.4348, 0.3735, 0.4218, 0.391, 0.4072, 0.4072, 0.391, 0.4218, 0.3735, 0.4348, 0.3548, 0.446, 0.3351, 0.4554, 0.3145, 0.4627, 0.2934, 0.468, 0.04167, 0.5, 0.04167, 0.8893, -1.863e-07, 0.8893, -1.863e-07, 0.5, 1.0, 0.5, 1.0, 1.0, 0.9583, 1.0, 0.9583, 0.5, 0.08333, 0.5, 0.08333, 0.8893, 0.04167, 0.8893, 0.04167, 0.5, 0.9583, 0.5, 0.9583, 1.0, 0.9167, 1.0, 0.9167, 0.5, 0.125, 0.5, 0.125, 0.8893, 0.08333, 0.8893, 0.08333, 0.5, 0.9167, 0.5, 0.9167, 1.0, 0.875, 1.0, 0.875, 0.5, 0.1667, 0.5, 0.1667, 0.8893, 0.125, 0.8893, 0.125, 0.5, 0.875, 0.5, 0.875, 1.0, 0.8333, 1.0, 0.8333, 0.5, 0.2083, 0.5, 0.2083, 0.8893, 0.1667, 0.8893, 0.1667, 0.5, 0.8333, 0.5, 0.8333, 1.0, 0.7917, 1.0, 0.7917, 0.5, 0.25, 0.5, 0.25, 0.8893, 0.2083, 0.8893, 0.2083, 0.5, 0.7917, 0.5, 0.7917, 1.0, 0.75, 1.0, 0.75, 0.5, 0.2917, 0.5, 0.2917, 0.8893, 0.25, 0.8893, 0.25, 0.5, 0.75, 0.5, 0.75, 1.0, 0.7083, 1.0, 0.7083, 0.5, 0.3333, 0.5, 0.3333, 0.8893, 0.2917, 0.8893, 0.2917, 0.5, 0.7083, 0.5, 0.7083, 1.0, 0.6667, 1.0, 0.6667, 0.5, 0.375, 0.5, 0.375, 0.8893, 0.3333, 0.8893, 0.3333, 0.5, 0.6667, 0.5, 0.6667, 1.0, 0.625, 1.0, 0.625, 0.5, 0.4167, 0.5, 0.4167, 0.8893, 0.375, 0.8893, 0.375, 0.5, 0.625, 0.5, 0.625, 1.0, 0.5833, 1.0, 0.5833, 0.5, 0.4583, 0.5, 0.4583, 0.8893, 0.4167, 0.8893, 0.4167, 0.5, 0.5833, 0.5, 0.5833, 1.0, 0.5417, 1.0, 0.5417, 0.5, 0.5, 0.5, 0.5, 0.8893, 0.4583, 0.8893, 0.4583, 0.5, 0.5417, 0.5, 0.5417, 1.0, 0.5, 1.0, 0.5, 0.5, 0.5417, 0.5, 0.5417, 0.8893, 0.5, 0.8893, 0.5, 0.5, 0.5, 0.5, 0.5, 1.0, 0.4583, 1.0, 0.4583, 0.5, 0.5833, 0.5, 0.5833, 0.8893, 0.5417, 0.8893, 0.5417, 0.5, 0.4583, 0.5, 0.4583, 1.0, 0.4167, 1.0, 0.4167, 0.5, 0.625, 0.5, 0.625, 0.8893, 0.5833, 0.8893, 0.5833, 0.5, 0.4167, 0.5, 0.4167, 1.0, 0.375, 1.0, 0.375, 0.5, 0.6667, 0.5, 0.6667, 0.8893, 0.625, 0.8893, 0.625, 0.5, 0.375, 0.5, 0.375, 1.0, 0.3333, 1.0, 0.3333, 0.5, 0.7083, 0.5, 0.7083, 0.8893, 0.6667, 0.8893, 0.6667, 0.5, 0.3333, 0.5, 0.3333, 1.0, 0.2917, 1.0, 0.2917, 0.5, 0.75, 0.5, 0.75, 0.8893, 0.7083, 0.8893, 0.7083, 0.5, 0.2917, 0.5, 0.2917, 1.0, 0.25, 1.0, 0.25, 0.5, 0.7917, 0.5, 0.7917, 0.8893, 0.75, 0.8893, 0.75, 0.5, 0.25, 0.5, 0.25, 1.0, 0.2083, 1.0, 0.2083, 0.5, 0.8333, 0.5, 0.8333, 0.8893, 0.7917, 0.8893, 0.7917, 0.5, 0.2083, 0.5, 0.2083, 1.0, 0.1667, 1.0, 0.1667, 0.5, 0.75, 0.49, 0.8121, 0.4818, 0.87, 0.4578, 0.9197, 0.4197, 0.9578, 0.37, 0.9818, 0.3121, 0.99, 0.25, 0.9818, 0.1879, 0.9578, 0.13, 0.9197, 0.08029, 0.87, 0.04215, 0.8121, 0.01818, 0.75, 0.01, 0.6879, 0.01818, 0.63, 0.04215, 0.5803, 0.08029, 0.5422, 0.13, 0.5182, 0.1879, 0.51, 0.25, 0.5182, 0.3121, 0.5422, 0.37, 0.5803, 0.4197, 0.63, 0.4578, 0.6879, 0.4818, 0.875, 0.5, 0.875, 0.8893, 0.8333, 0.8893, 0.8333, 0.5, 0.1667, 0.5, 0.1667, 1.0, 0.125, 1.0, 0.125, 0.5, 0.9583, 0.5, 0.9583, 0.8893, 0.9167, 0.8893, 0.9167, 0.5, 0.9167, 0.5, 0.9167, 0.8893, 0.875, 0.8893, 0.875, 0.5, 0.125, 0.5, 0.125, 1.0, 0.08333, 1.0, 0.08333, 0.5, 0.625, 1.0, 0.6667, 1.0, 0.6667, 1.0, 0.625, 1.0, 0.2844, 0.3783, 0.25, 0.3828, 0.2156, 0.3783, 0.1836, 0.365, 0.1561, 0.3439, 0.135, 0.3164, 0.1217, 0.2844, 0.1172, 0.25, 0.1217, 0.2156, 0.135, 0.1836, 0.1561, 0.1561, 0.1836, 0.135, 0.2156, 0.1217, 0.25, 0.1172, 0.2844, 0.1217, 0.3164, 0.135, 0.3439, 0.1561, 0.365, 0.1836, 0.3783, 0.2156, 0.3828, 0.25, 0.3783, 0.2844, 0.365, 0.3164, 0.3439, 0.3439, 0.3164, 0.365, 0.08333, 0.5, 0.08333, 1.0, 0.04167, 1.0, 0.04167, 0.5, -1.863e-07, 1.0, 0.04167, 1.0, 0.04167, 1.0, -1.863e-07, 1.0, 0.04167, 0.5, 0.04167, 1.0, -1.863e-07, 1.0, -1.863e-07, 0.5, 0.75, 0.49, 0.8121, 0.4818, 0.87, 0.4578, 0.9197, 0.4197, 0.9578, 0.37, 0.9818, 0.3121, 0.99, 0.25, 0.9818, 0.1879, 0.9578, 0.13, 0.9197, 0.08029, 0.87, 0.04215, 0.8121, 0.01818, 0.75, 0.01, 0.6879, 0.01818, 0.63, 0.04215, 0.5803, 0.08029, 0.5422, 0.13, 0.5182, 0.1879, 0.51, 0.25, 0.5182, 0.3121, 0.5422, 0.37, 0.5803, 0.4197, 0.63, 0.4578, 0.6879, 0.4818, 0.3333, 0.8893, 0.375, 0.8893, 0.3723, 1.0, 0.3361, 1.0, 0.04465, 0.1267, 0.0778, 0.08355, 0.1561, 0.1561, 0.135, 0.1836, 0.6667, 0.8893, 0.7083, 0.8893, 0.7056, 1.0, 0.6694, 1.0, 0.4594, 0.1338, 0.4803, 0.1841, 0.3783, 0.2156, 0.365, 0.1836, 0.375, 0.8893, 0.4167, 0.8893, 0.4139, 1.0, 0.3777, 1.0, 0.08355, 0.0778, 0.1267, 0.04465, 0.1836, 0.135, 0.1561, 0.1561, 0.7083, 0.8893, 0.75, 0.8893, 0.7473, 1.0, 0.7111, 1.0, 0.4824, 0.1919, 0.4895, 0.2459, 0.3828, 0.25, 0.3783, 0.2156, 0.4167, 0.8893, 0.4583, 0.8893, 0.4556, 1.0, 0.4194, 1.0, 0.1338, 0.04059, 0.1841, 0.01975, 0.2156, 0.1217, 0.1836, 0.135, 0.75, 0.8893, 0.7917, 0.8893, 0.7889, 1.0, 0.7527, 1.0, 0.4895, 0.2541, 0.4824, 0.3081, 0.3783, 0.2844, 0.3828, 0.25, 0.4583, 0.8893, 0.5, 0.8893, 0.4973, 1.0, 0.4611, 1.0, 0.1919, 0.01764, 0.2459, 0.01054, 0.25, 0.1172, 0.2156, 0.1217, 0.7917, 0.8893, 0.8333, 0.8893, 0.8306, 1.0, 0.7944, 1.0, 0.4803, 0.3159, 0.4594, 0.3662, 0.365, 0.3164, 0.3783, 0.2844, 0.5, 0.8893, 0.5417, 0.8893, 0.5389, 1.0, 0.5027, 1.0, 0.2541, 0.01054, 0.3081, 0.01764, 0.2844, 0.1217, 0.25, 0.1172, 0.8333, 0.8893, 0.875, 0.8893, 0.8723, 1.0, 0.8361, 1.0, 0.4554, 0.3733, 0.4222, 0.4165, 0.3439, 0.3439, 0.365, 0.3164, 0.5417, 0.8893, 0.5833, 0.8893, 0.5806, 1.0, 0.5444, 1.0, 0.3159, 0.01975, 0.3662, 0.04059, 0.3164, 0.135, 0.2844, 0.1217, 0.875, 0.8893, 0.9167, 0.8893, 0.9139, 1.0, 0.8777, 1.0, 0.4165, 0.4222, 0.3733, 0.4554, 0.3164, 0.365, 0.3439, 0.3439, 0.5833, 0.8893, 0.625, 0.8893, 0.6223, 1.0, 0.5861, 1.0, 0.3733, 0.04465, 0.4165, 0.0778, 0.3439, 0.1561, 0.3164, 0.135, 0.9167, 0.8893, 0.9583, 0.8893, 0.9556, 1.0, 0.9194, 1.0, 0.3662, 0.4594, 0.3159, 0.4803, 0.2844, 0.3783, 0.3164, 0.365, 0.625, 0.8893, 0.6667, 0.8893, 0.6639, 1.0, 0.6277, 1.0, 0.4222, 0.08355, 0.4554, 0.1267, 0.365, 0.1836, 0.3439, 0.1561, 0.9583, 0.8893, 1.0, 0.8893, 0.9973, 1.0, 0.9611, 1.0, 0.3081, 0.4824, 0.2541, 0.4895, 0.25, 0.3828, 0.2844, 0.3783, 0.2917, 0.8893, 0.3333, 0.8893, 0.3306, 1.0, 0.2944, 1.0, 0.01975, 0.1841, 0.04059, 0.1338, 0.135, 0.1836, 0.1217, 0.2156, 0.25, 0.8893, 0.2917, 0.8893, 0.2889, 1.0, 0.2527, 1.0, 0.01053, 0.2459, 0.01764, 0.1919, 0.1217, 0.2156, 0.1172, 0.25, 0.2083, 0.8893, 0.25, 0.8893, 0.2473, 1.0, 0.2111, 1.0, 0.01764, 0.3081, 0.01053, 0.2541, 0.1172, 0.25, 0.1217, 0.2844, 0.1667, 0.8893, 0.2083, 0.8893, 0.2056, 1.0, 0.1694, 1.0, 0.04059, 0.3662, 0.01975, 0.3159, 0.1217, 0.2844, 0.135, 0.3164, 0.125, 0.8893, 0.1667, 0.8893, 0.1639, 1.0, 0.1277, 1.0, 0.0778, 0.4165, 0.04465, 0.3733, 0.135, 0.3164, 0.1561, 0.3439, 0.08333, 0.8893, 0.125, 0.8893, 0.1223, 1.0, 0.08606, 1.0, 0.1267, 0.4554, 0.08355, 0.4222, 0.1561, 0.3439, 0.1836, 0.365, 0.04167, 0.8893, 0.08333, 0.8893, 0.08061, 1.0, 0.04439, 1.0, 0.1841, 0.4803, 0.1338, 0.4594, 0.1836, 0.365, 0.2156, 0.3783, -1.863e-07, 0.8893, 0.04167, 0.8893, 0.03894, 1.0, 0.002726, 1.0, 0.2459, 0.4895, 0.1919, 0.4824, 0.2156, 0.3783, 0.25, 0.3828, 1.0, 0.5, 1.0, 0.8893, 0.9583, 0.8893, 0.9583, 0.5, 0.5, 1.0, 0.5417, 1.0, 0.5417, 1.0, 0.5, 1.0, 0.375, 1.0, 0.4167, 1.0, 0.4167, 1.0, 0.375, 1.0, 0.25, 1.0, 0.2917, 1.0, 0.2917, 1.0, 0.25, 1.0, 0.125, 1.0, 0.1667, 1.0, 0.1667, 1.0, 0.125, 1.0, 0.08333, 1.0, 0.125, 1.0, 0.125, 1.0, 0.08333, 1.0, 0.9167, 1.0, 0.9583, 1.0, 0.9583, 1.0, 0.9167, 1.0, 0.7917, 1.0, 0.8333, 1.0, 0.8333, 1.0, 0.7917, 1.0, 0.6667, 1.0, 0.7083, 1.0, 0.7083, 1.0, 0.6667, 1.0, 0.5417, 1.0, 0.5833, 1.0, 0.5833, 1.0, 0.5417, 1.0, 0.4167, 1.0, 0.4583, 1.0, 0.4583, 1.0, 0.4167, 1.0, 0.2917, 1.0, 0.3333, 1.0, 0.3333, 1.0, 0.2917, 1.0, 0.1667, 1.0, 0.2083, 1.0, 0.2083, 1.0, 0.1667, 1.0, 0.9583, 1.0, 1.0, 1.0, 1.0, 1.0, 0.9583, 1.0, 0.8333, 1.0, 0.875, 1.0, 0.875, 1.0, 0.8333, 1.0, 0.7083, 1.0, 0.75, 1.0, 0.75, 1.0, 0.7083, 1.0, 0.5833, 1.0, 0.625, 1.0, 0.625, 1.0, 0.5833, 1.0, 0.4583, 1.0, 0.5, 1.0, 0.5, 1.0, 0.4583, 1.0, 0.3333, 1.0, 0.375, 1.0, 0.375, 1.0, 0.3333, 1.0, 0.2083, 1.0, 0.25, 1.0, 0.25, 1.0, 0.2083, 1.0, 0.1152, 0.1152, 0.1547, 0.08494, 0.1547, 0.08494, 0.1152, 0.1152, 0.2993, 0.0659, 0.3453, 0.08494, 0.3453, 0.08494, 0.2993, 0.0659, 0.875, 1.0, 0.9167, 1.0, 0.9167, 1.0, 0.875, 1.0, 0.75, 1.0, 0.7917, 1.0, 0.7917, 1.0, 0.75, 1.0, 0.2917, 1.0, 0.3333, 1.0, 0.3313, 1.0, 0.2937, 1.0, 0.01937, 0.185, 0.04096, 0.1329, 0.08494, 0.1547, 0.0659, 0.2007, 0.3333, 1.0, 0.375, 1.0, 0.3729, 1.0, 0.3354, 1.0, 0.04405, 0.1275, 0.07839, 0.08277, 0.1152, 0.1152, 0.08494, 0.1547, 0.2083, 1.0, 0.25, 1.0, 0.2479, 1.0, 0.2104, 1.0, 0.01777, 0.309, 0.01041, 0.2531, 0.0594, 0.25, 0.0659, 0.2993, 0.25, 1.0, 0.2917, 1.0, 0.2896, 1.0, 0.2521, 1.0, 0.01041, 0.2469, 0.01777, 0.191, 0.0659, 0.2007, 0.0594, 0.25, 0.125, 1.0, 0.1667, 1.0, 0.1646, 1.0, 0.1271, 1.0, 0.07839, 0.4172, 0.04405, 0.3725, 0.08494, 0.3453, 0.1152, 0.3848, 0.1667, 1.0, 0.2083, 1.0, 0.2063, 1.0, 0.1687, 1.0, 0.04096, 0.3671, 0.01937, 0.315, 0.0659, 0.2993, 0.08494, 0.3453, 0.04167, 1.0, 0.08333, 1.0, 0.08126, 1.0, 0.04374, 1.0, 0.185, 0.4806, 0.1329, 0.459, 0.1547, 0.4151, 0.2007, 0.4341, 0.08333, 1.0, 0.125, 1.0, 0.1229, 1.0, 0.08541, 1.0, 0.1275, 0.4559, 0.08277, 0.4216, 0.1152, 0.3848, 0.1547, 0.4151, -1.863e-07, 1.0, 0.04167, 1.0, 0.03959, 1.0, 0.002076, 1.0, 0.2469, 0.4896, 0.191, 0.4822, 0.2007, 0.4341, 0.25, 0.4406, 0.375, 1.0, 0.4167, 1.0, 0.4146, 1.0, 0.3771, 1.0, 0.08277, 0.07839, 0.1275, 0.04405, 0.1547, 0.08494, 0.1152, 0.1152, 0.4167, 1.0, 0.4583, 1.0, 0.4563, 1.0, 0.4187, 1.0, 0.1329, 0.04096, 0.185, 0.01937, 0.2007, 0.0659, 0.1547, 0.08494, 0.4583, 1.0, 0.5, 1.0, 0.4979, 1.0, 0.4604, 1.0, 0.191, 0.01777, 0.2469, 0.01041, 0.25, 0.0594, 0.2007, 0.0659, 0.5, 1.0, 0.5417, 1.0, 0.5396, 1.0, 0.5021, 1.0, 0.2531, 0.01041, 0.309, 0.01777, 0.2993, 0.0659, 0.25, 0.0594, 0.5417, 1.0, 0.5833, 1.0, 0.5813, 1.0, 0.5437, 1.0, 0.315, 0.01937, 0.3671, 0.04096, 0.3453, 0.08494, 0.2993, 0.0659, 0.5833, 1.0, 0.625, 1.0, 0.6229, 1.0, 0.5854, 1.0, 0.3725, 0.04405, 0.4172, 0.07839, 0.3848, 0.1152, 0.3453, 0.08494, 0.625, 1.0, 0.6667, 1.0, 0.6646, 1.0, 0.6271, 1.0, 0.4216, 0.08277, 0.4559, 0.1275, 0.4151, 0.1547, 0.3848, 0.1152, 0.6667, 1.0, 0.7083, 1.0, 0.7063, 1.0, 0.6687, 1.0, 0.459, 0.1329, 0.4806, 0.185, 0.4341, 0.2007, 0.4151, 0.1547, 0.7083, 1.0, 0.75, 1.0, 0.7479, 1.0, 0.7104, 1.0, 0.4822, 0.191, 0.4896, 0.2469, 0.4406, 0.25, 0.4341, 0.2007, 0.75, 1.0, 0.7917, 1.0, 0.7896, 1.0, 0.7521, 1.0, 0.4896, 0.2531, 0.4822, 0.309, 0.4341, 0.2993, 0.4406, 0.25, 0.7917, 1.0, 0.8333, 1.0, 0.8313, 1.0, 0.7937, 1.0, 0.4806, 0.315, 0.459, 0.3671, 0.4151, 0.3453, 0.4341, 0.2993, 0.8333, 1.0, 0.875, 1.0, 0.8729, 1.0, 0.8354, 1.0, 0.4559, 0.3725, 0.4216, 0.4172, 0.3848, 0.3848, 0.4151, 0.3453, 0.875, 1.0, 0.9167, 1.0, 0.9146, 1.0, 0.8771, 1.0, 0.4172, 0.4216, 0.3725, 0.4559, 0.3453, 0.4151, 0.3848, 0.3848, 0.9167, 1.0, 0.9583, 1.0, 0.9563, 1.0, 0.9187, 1.0, 0.3671, 0.459, 0.315, 0.4806, 0.2993, 0.4341, 0.3453, 0.4151, 0.9583, 1.0, 1.0, 1.0, 0.9979, 1.0, 0.9604, 1.0, 0.309, 0.4822, 0.2531, 0.4896, 0.25, 0.4406, 0.2993, 0.4341, 0.04167, 1.0, 0.08333, 1.0, 0.08333, 1.0, 0.04167, 1.0, 0.25, 0.0594, 0.2993, 0.0659, 0.2993, 0.0659, 0.25, 0.0594, 0.3848, 0.1152, 0.4151, 0.1547, 0.4151, 0.1547, 0.3848, 0.1152, 0.4406, 0.25, 0.4341, 0.2993, 0.4341, 0.2993, 0.4406, 0.25, 0.3848, 0.3848, 0.3453, 0.4151, 0.3453, 0.4151, 0.3848, 0.3848, 0.2993, 0.4341, 0.25, 0.4406, 0.25, 0.4406, 0.2993, 0.4341, 0.2007, 0.4341, 0.1547, 0.4151, 0.1547, 0.4151, 0.2007, 0.4341, 0.08494, 0.3453, 0.0659, 0.2993, 0.0659, 0.2993, 0.08494, 0.3453, 0.25, 0.4406, 0.2007, 0.4341, 0.2007, 0.4341, 0.25, 0.4406, 0.2007, 0.0659, 0.25, 0.0594, 0.25, 0.0594, 0.2007, 0.0659, 0.3453, 0.08494, 0.3848, 0.1152, 0.3848, 0.1152, 0.3453, 0.08494, 0.4341, 0.2007, 0.4406, 0.25, 0.4406, 0.25, 0.4341, 0.2007, 0.4151, 0.3453, 0.3848, 0.3848, 0.3848, 0.3848, 0.4151, 0.3453, 0.0659, 0.2993, 0.0594, 0.25, 0.0594, 0.25, 0.0659, 0.2993, 0.08494, 0.1547, 0.1152, 0.1152, 0.1152, 0.1152, 0.08494, 0.1547, 0.1547, 0.4151, 0.1152, 0.3848, 0.1152, 0.3848, 0.1547, 0.4151, 0.1547, 0.08494, 0.2007, 0.0659, 0.2007, 0.0659, 0.1547, 0.08494, 0.2993, 0.0659, 0.3453, 0.08494, 0.3453, 0.08494, 0.2993, 0.0659, 0.4151, 0.1547, 0.4341, 0.2007, 0.4341, 0.2007, 0.4151, 0.1547, 0.4341, 0.2993, 0.4151, 0.3453, 0.4151, 0.3453, 0.4341, 0.2993, 0.3453, 0.4151, 0.2993, 0.4341, 0.2993, 0.4341, 0.3453, 0.4151, 0.1152, 0.3848, 0.08494, 0.3453, 0.08494, 0.3453, 0.1152, 0.3848, 0.0659, 0.2007, 0.08494, 0.1547, 0.08494, 0.1547, 0.0659, 0.2007, 0.0594, 0.25, 0.0659, 0.2007, 0.0659, 0.2007, 0.0594, 0.25, 0.2993, 0.4341, 0.25, 0.4406, 0.2007, 0.4341, 0.1547, 0.4151, 0.1152, 0.3848, 0.08494, 0.3453, 0.0659, 0.2993, 0.0594, 0.25, 0.0659, 0.2007, 0.08494, 0.1547, 0.1152, 0.1152, 0.1547, 0.08494, 0.2007, 0.0659, 0.25, 0.0594, 0.2993, 0.0659, 0.3453, 0.08494, 0.3848, 0.1152, 0.4151, 0.1547, 0.4341, 0.2007, 0.4406, 0.25, 0.4341, 0.2993, 0.4151, 0.3453, 0.3848, 0.3848, 0.3453, 0.4151, 0.4406, 0.25, 0.4341, 0.2993, 0.4341, 0.2993, 0.4406, 0.25, 0.25, 0.4406, 0.2007, 0.4341, 0.2007, 0.4341, 0.25, 0.4406, 0.2993, 0.4341, 0.25, 0.4406, 0.25, 0.4406, 0.2993, 0.4341, 0.0594, 0.25, 0.0659, 0.2007, 0.0659, 0.2007, 0.0594, 0.25, 0.3848, 0.3848, 0.3453, 0.4151, 0.3453, 0.4151, 0.3848, 0.3848, 0.08494, 0.1547, 0.1152, 0.1152, 0.1152, 0.1152, 0.08494, 0.1547, 0.1152, 0.3848, 0.08494, 0.3453, 0.08494, 0.3453, 0.1152, 0.3848, 0.1547, 0.08494, 0.2007, 0.0659, 0.2007, 0.0659, 0.1547, 0.08494, 0.2007, 0.0659, 0.25, 0.0594, 0.25, 0.0594, 0.2007, 0.0659, 0.4151, 0.1547, 0.4341, 0.2007, 0.4341, 0.2007, 0.4151, 0.1547, 0.3453, 0.08494, 0.3848, 0.1152, 0.3848, 0.1152, 0.3453, 0.08494, 0.4151, 0.3453, 0.3848, 0.3848, 0.3848, 0.3848, 0.4151, 0.3453, 0.1152, 0.1152, 0.1547, 0.08494, 0.1547, 0.08494, 0.1152, 0.1152, 0.4341, 0.2993, 0.4151, 0.3453, 0.4151, 0.3453, 0.4341, 0.2993, 0.0659, 0.2007, 0.08494, 0.1547, 0.08494, 0.1547, 0.0659, 0.2007, 0.0659, 0.2993, 0.0594, 0.25, 0.0594, 0.25, 0.0659, 0.2993, 0.4341, 0.2007, 0.4406, 0.25, 0.4406, 0.25, 0.4341, 0.2007, 0.2007, 0.4341, 0.1547, 0.4151, 0.1547, 0.4151, 0.2007, 0.4341, 0.25, 0.0594, 0.2993, 0.0659, 0.2993, 0.0659, 0.25, 0.0594, 0.3453, 0.4151, 0.2993, 0.4341, 0.2993, 0.4341, 0.3453, 0.4151, 0.1547, 0.4151, 0.1152, 0.3848, 0.1152, 0.3848, 0.1547, 0.4151, 0.08494, 0.3453, 0.0659, 0.2993, 0.0659, 0.2993, 0.08494, 0.3453, 0.3848, 0.1152, 0.4151, 0.1547, 0.4151, 0.1547, 0.3848, 0.1152])
me_cube_001.update()

# ---- objects
ob_train1 = bpy.data.objects.new('Train1', me_cube_001)

# ---- transforms, parenting, visibility, modifiers, constraints
ob_train1.location = (0.0, 0.0, 1.299)
ob_train1.scale = (1.0, 3.041, 0.1239)

# ---- collection membership
col_collection.objects.link(ob_train1)

# ---- scene / render settings (as saved in the file)
scene.frame_start = 1; scene.frame_end = 250; scene.frame_set(1)
scene.render.engine = 'BLENDER_EEVEE_NEXT'
scene.cycles.sampling_pattern = 'TABULATED_SOBOL'
scene.eevee.ray_tracing_options.trace_max_roughness = 0.0
bpy.context.view_layer.update()

# ---- added for rendering (the .blend has no active camera and no usable light): camera, sun
cam_auto = bpy.data.cameras.new('AutoCamera')
cam_auto.lens = 50.0
cam_auto.sensor_width = 36.0
cam_auto.clip_end = 1000.0
ob_auto_camera = bpy.data.objects.new('AutoCamera', cam_auto)
scene.collection.objects.link(ob_auto_camera)
ob_auto_camera.location = (6.77449, -8.23801, 7.57756)
ob_auto_camera.rotation_euler = (1.09748, -7.21219e-08, 0.694738)
scene.camera = ob_auto_camera
light_auto_sun = bpy.data.lights.new('AutoSun', 'SUN')
light_auto_sun.energy = 3.0
light_auto_sun.angle = 0.0523599
ob_auto_sun = bpy.data.objects.new('AutoSun', light_auto_sun)
scene.collection.objects.link(ob_auto_sun)
ob_auto_sun.rotation_euler = (0.872665, 0.174533, 0.523599)
bpy.context.view_layer.update()
